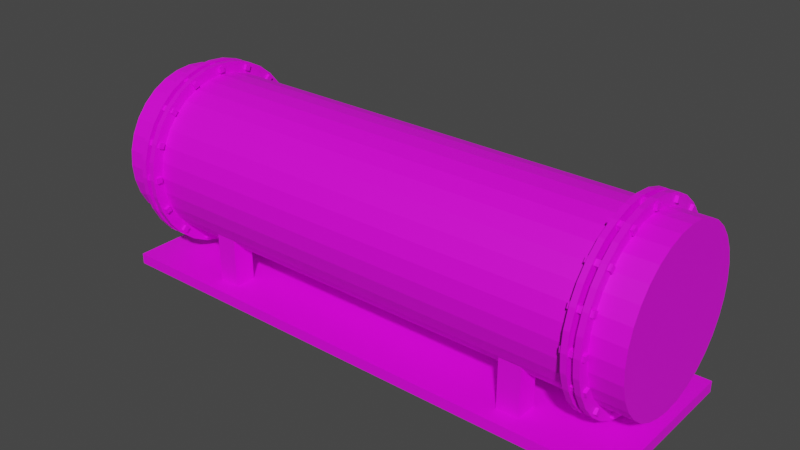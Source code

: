 # Source: heat_exchanger.blend  (saved by Blender 3.0.42; exported with 4.5.12 LTS)
import bpy
from mathutils import Matrix  # noqa: F401  (used for matrix-valued properties, if any)

bpy.ops.wm.read_factory_settings(use_empty=True)
scene = bpy.context.scene
scene.name = 'Scene'

# ---- collections
col_seals = bpy.data.collections.new('Seals'); scene.collection.children.link(col_seals)
col_seal1 = bpy.data.collections.new('Seal1'); col_seals.children.link(col_seal1)
col_seal2 = bpy.data.collections.new('Seal2'); col_seals.children.link(col_seal2)
col_body = bpy.data.collections.new('Body'); scene.collection.children.link(col_body)
col_supports = bpy.data.collections.new('Supports'); scene.collection.children.link(col_supports)

# ---- images (referenced by path relative to the original .blend; pixels are not part of the script)
import os
ASSET_DIR = os.environ.get("B2B_ASSET_DIR", "")  # directory of the original .blend (textures are referenced by path, not embedded)
HERE = os.path.dirname(os.path.abspath(__file__))  # packed textures are extracted next to this script under _unpacked/

def load_image(name, relpath, width, height, colorspace="sRGB"):
    """Load a texture the original file referenced (path relative to the .blend, or extracted next to this script)."""
    p = next((c for c in (os.path.join(HERE, relpath), os.path.join(ASSET_DIR, relpath)) if relpath and os.path.exists(c)), "")
    if p:
        img = bpy.data.images.load(p, check_existing=True)
        img.name = name
    else:  # same state as the original file: an image datablock whose file is absent (Cycles renders it pink)
        img = bpy.data.images.new(name, width, height)
        img.source = "FILE"
        img.filepath = "//" + (relpath or name)
    img.colorspace_settings.name = colorspace
    return img
img_heat_exchanger_png = load_image('heat_exchanger.png', 'heat_exchanger.png', 1024, 1024, 'sRGB')

# ---- materials (node trees are filled in below, after node groups)
mat_material_004 = bpy.data.materials.new('Material.004')
mat_material_004.use_transparent_shadow = False
mat_material_002 = bpy.data.materials.new('Material.002')
mat_material_002.use_transparent_shadow = False
mat_material_003 = bpy.data.materials.new('Material.003')
mat_material_003.use_transparent_shadow = False
mat_material_011 = bpy.data.materials.new('Material.011')
mat_material_011.use_transparent_shadow = False
mat_material_010 = bpy.data.materials.new('Material.010')
mat_material_010.use_transparent_shadow = False
mat_material_009 = bpy.data.materials.new('Material.009')
mat_material_009.use_transparent_shadow = False
mat_material_001 = bpy.data.materials.new('Material.001')
mat_material_001.use_transparent_shadow = False
mat_material_007 = bpy.data.materials.new('Material.007')
mat_material_007.use_transparent_shadow = False
mat_material_008 = bpy.data.materials.new('Material.008')
mat_material_008.use_transparent_shadow = False
mat_material_005 = bpy.data.materials.new('Material.005')
mat_material_005.use_transparent_shadow = False
mat_material_006 = bpy.data.materials.new('Material.006')
mat_material_006.use_transparent_shadow = False
mat_material = bpy.data.materials.new('Material')
mat_material.use_transparent_shadow = False

# ---- material node trees
mat_material_004.use_nodes = True; mat_material_004.node_tree.nodes.clear()
_N = mat_material_004.node_tree.nodes; _L = mat_material_004.node_tree.links
n0 = _N.new('ShaderNodeBsdfPrincipled'); n0.name = 'Principled BSDF'; n0.location = (10, 300)
n0.distribution = 'GGX'
n0.subsurface_method = 'RANDOM_WALK_SKIN'
n0.inputs[3].default_value = 1.45
n0.inputs[27].default_value = (0.0, 0.0, 0.0, 1.0)
n0.inputs[28].default_value = 1.0
n1 = _N.new('ShaderNodeOutputMaterial'); n1.name = 'Material Output'; n1.location = (300, 300)
n2 = _N.new('ShaderNodeTexImage'); n2.name = 'Image Texture'; n2.location = (-280, 280)
n2.image = img_heat_exchanger_png
n2.interpolation = 'Closest'
_L.new(n0.outputs[0], n1.inputs[0])
_L.new(n2.outputs[0], n0.inputs[0])
n1.is_active_output = True
mat_material_002.use_nodes = True; mat_material_002.node_tree.nodes.clear()
_N = mat_material_002.node_tree.nodes; _L = mat_material_002.node_tree.links
n0 = _N.new('ShaderNodeBsdfPrincipled'); n0.name = 'Principled BSDF'; n0.location = (10, 300)
n0.distribution = 'GGX'
n0.subsurface_method = 'RANDOM_WALK_SKIN'
n0.inputs[3].default_value = 1.45
n0.inputs[27].default_value = (0.0, 0.0, 0.0, 1.0)
n0.inputs[28].default_value = 1.0
n1 = _N.new('ShaderNodeOutputMaterial'); n1.name = 'Material Output'; n1.location = (300, 300)
n2 = _N.new('ShaderNodeTexImage'); n2.name = 'Image Texture'; n2.location = (-280, 280)
n2.image = img_heat_exchanger_png
n2.interpolation = 'Closest'
_L.new(n0.outputs[0], n1.inputs[0])
_L.new(n2.outputs[0], n0.inputs[0])
n1.is_active_output = True
mat_material_003.use_nodes = True; mat_material_003.node_tree.nodes.clear()
_N = mat_material_003.node_tree.nodes; _L = mat_material_003.node_tree.links
n0 = _N.new('ShaderNodeBsdfPrincipled'); n0.name = 'Principled BSDF'; n0.location = (10, 300)
n0.distribution = 'GGX'
n0.subsurface_method = 'RANDOM_WALK_SKIN'
n0.inputs[3].default_value = 1.45
n0.inputs[27].default_value = (0.0, 0.0, 0.0, 1.0)
n0.inputs[28].default_value = 1.0
n1 = _N.new('ShaderNodeOutputMaterial'); n1.name = 'Material Output'; n1.location = (300, 300)
n2 = _N.new('ShaderNodeTexImage'); n2.name = 'Image Texture'; n2.location = (-280, 280)
n2.image = img_heat_exchanger_png
n2.interpolation = 'Closest'
_L.new(n0.outputs[0], n1.inputs[0])
_L.new(n2.outputs[0], n0.inputs[0])
n1.is_active_output = True
mat_material_011.use_nodes = True; mat_material_011.node_tree.nodes.clear()
_N = mat_material_011.node_tree.nodes; _L = mat_material_011.node_tree.links
n0 = _N.new('ShaderNodeBsdfPrincipled'); n0.name = 'Principled BSDF'; n0.location = (10, 300)
n0.distribution = 'GGX'
n0.subsurface_method = 'RANDOM_WALK_SKIN'
n0.inputs[3].default_value = 1.45
n0.inputs[27].default_value = (0.0, 0.0, 0.0, 1.0)
n0.inputs[28].default_value = 1.0
n1 = _N.new('ShaderNodeOutputMaterial'); n1.name = 'Material Output'; n1.location = (300, 300)
n2 = _N.new('ShaderNodeTexImage'); n2.name = 'Image Texture'; n2.location = (-280, 280)
n2.image = img_heat_exchanger_png
n2.interpolation = 'Closest'
_L.new(n0.outputs[0], n1.inputs[0])
_L.new(n2.outputs[0], n0.inputs[0])
n1.is_active_output = True
mat_material_010.use_nodes = True; mat_material_010.node_tree.nodes.clear()
_N = mat_material_010.node_tree.nodes; _L = mat_material_010.node_tree.links
n0 = _N.new('ShaderNodeBsdfPrincipled'); n0.name = 'Principled BSDF'; n0.location = (10, 300)
n0.distribution = 'GGX'
n0.subsurface_method = 'RANDOM_WALK_SKIN'
n0.inputs[3].default_value = 1.45
n0.inputs[27].default_value = (0.0, 0.0, 0.0, 1.0)
n0.inputs[28].default_value = 1.0
n1 = _N.new('ShaderNodeOutputMaterial'); n1.name = 'Material Output'; n1.location = (300, 300)
n2 = _N.new('ShaderNodeTexImage'); n2.name = 'Image Texture'; n2.location = (-280, 280)
n2.image = img_heat_exchanger_png
n2.interpolation = 'Closest'
_L.new(n0.outputs[0], n1.inputs[0])
_L.new(n2.outputs[0], n0.inputs[0])
n1.is_active_output = True
mat_material_009.use_nodes = True; mat_material_009.node_tree.nodes.clear()
_N = mat_material_009.node_tree.nodes; _L = mat_material_009.node_tree.links
n0 = _N.new('ShaderNodeBsdfPrincipled'); n0.name = 'Principled BSDF'; n0.location = (10, 300)
n0.distribution = 'GGX'
n0.subsurface_method = 'RANDOM_WALK_SKIN'
n0.inputs[3].default_value = 1.45
n0.inputs[27].default_value = (0.0, 0.0, 0.0, 1.0)
n0.inputs[28].default_value = 1.0
n1 = _N.new('ShaderNodeOutputMaterial'); n1.name = 'Material Output'; n1.location = (300, 300)
n2 = _N.new('ShaderNodeTexImage'); n2.name = 'Image Texture'; n2.location = (-280, 280)
n2.image = img_heat_exchanger_png
n2.interpolation = 'Closest'
_L.new(n0.outputs[0], n1.inputs[0])
_L.new(n2.outputs[0], n0.inputs[0])
n1.is_active_output = True
mat_material_001.use_nodes = True; mat_material_001.node_tree.nodes.clear()
_N = mat_material_001.node_tree.nodes; _L = mat_material_001.node_tree.links
n0 = _N.new('ShaderNodeBsdfPrincipled'); n0.name = 'Principled BSDF'; n0.location = (10, 300)
n0.distribution = 'GGX'
n0.subsurface_method = 'RANDOM_WALK_SKIN'
n0.inputs[3].default_value = 1.45
n0.inputs[27].default_value = (0.0, 0.0, 0.0, 1.0)
n0.inputs[28].default_value = 1.0
n1 = _N.new('ShaderNodeOutputMaterial'); n1.name = 'Material Output'; n1.location = (300, 300)
n2 = _N.new('ShaderNodeTexImage'); n2.name = 'Image Texture'; n2.location = (-280, 280)
n2.image = img_heat_exchanger_png
n2.interpolation = 'Closest'
_L.new(n0.outputs[0], n1.inputs[0])
_L.new(n2.outputs[0], n0.inputs[0])
n1.is_active_output = True
mat_material_007.use_nodes = True; mat_material_007.node_tree.nodes.clear()
_N = mat_material_007.node_tree.nodes; _L = mat_material_007.node_tree.links
n0 = _N.new('ShaderNodeBsdfPrincipled'); n0.name = 'Principled BSDF'; n0.location = (10, 300)
n0.distribution = 'GGX'
n0.subsurface_method = 'RANDOM_WALK_SKIN'
n0.inputs[3].default_value = 1.45
n0.inputs[27].default_value = (0.0, 0.0, 0.0, 1.0)
n0.inputs[28].default_value = 1.0
n1 = _N.new('ShaderNodeOutputMaterial'); n1.name = 'Material Output'; n1.location = (300, 300)
n2 = _N.new('ShaderNodeTexImage'); n2.name = 'Image Texture'; n2.location = (-280, 280)
n2.image = img_heat_exchanger_png
n2.interpolation = 'Closest'
_L.new(n0.outputs[0], n1.inputs[0])
_L.new(n2.outputs[0], n0.inputs[0])
n1.is_active_output = True
mat_material_008.use_nodes = True; mat_material_008.node_tree.nodes.clear()
_N = mat_material_008.node_tree.nodes; _L = mat_material_008.node_tree.links
n0 = _N.new('ShaderNodeBsdfPrincipled'); n0.name = 'Principled BSDF'; n0.location = (10, 300)
n0.distribution = 'GGX'
n0.subsurface_method = 'RANDOM_WALK_SKIN'
n0.inputs[3].default_value = 1.45
n0.inputs[27].default_value = (0.0, 0.0, 0.0, 1.0)
n0.inputs[28].default_value = 1.0
n1 = _N.new('ShaderNodeOutputMaterial'); n1.name = 'Material Output'; n1.location = (300, 300)
n2 = _N.new('ShaderNodeTexImage'); n2.name = 'Image Texture'; n2.location = (-280, 280)
n2.image = img_heat_exchanger_png
n2.interpolation = 'Closest'
_L.new(n0.outputs[0], n1.inputs[0])
_L.new(n2.outputs[0], n0.inputs[0])
n1.is_active_output = True
mat_material_005.use_nodes = True; mat_material_005.node_tree.nodes.clear()
_N = mat_material_005.node_tree.nodes; _L = mat_material_005.node_tree.links
n0 = _N.new('ShaderNodeBsdfPrincipled'); n0.name = 'Principled BSDF'; n0.location = (10, 300)
n0.distribution = 'GGX'
n0.subsurface_method = 'RANDOM_WALK_SKIN'
n0.inputs[3].default_value = 1.45
n0.inputs[27].default_value = (0.0, 0.0, 0.0, 1.0)
n0.inputs[28].default_value = 1.0
n1 = _N.new('ShaderNodeOutputMaterial'); n1.name = 'Material Output'; n1.location = (300, 300)
n2 = _N.new('ShaderNodeTexImage'); n2.name = 'Image Texture'; n2.location = (-280, 280)
n2.image = img_heat_exchanger_png
n2.interpolation = 'Closest'
_L.new(n0.outputs[0], n1.inputs[0])
_L.new(n2.outputs[0], n0.inputs[0])
n1.is_active_output = True
mat_material_006.use_nodes = True; mat_material_006.node_tree.nodes.clear()
_N = mat_material_006.node_tree.nodes; _L = mat_material_006.node_tree.links
n0 = _N.new('ShaderNodeBsdfPrincipled'); n0.name = 'Principled BSDF'; n0.location = (10, 300)
n0.distribution = 'GGX'
n0.subsurface_method = 'RANDOM_WALK_SKIN'
n0.inputs[3].default_value = 1.45
n0.inputs[27].default_value = (0.0, 0.0, 0.0, 1.0)
n0.inputs[28].default_value = 1.0
n1 = _N.new('ShaderNodeOutputMaterial'); n1.name = 'Material Output'; n1.location = (300, 300)
n2 = _N.new('ShaderNodeTexImage'); n2.name = 'Image Texture'; n2.location = (-280, 280)
n2.image = img_heat_exchanger_png
n2.interpolation = 'Closest'
_L.new(n0.outputs[0], n1.inputs[0])
_L.new(n2.outputs[0], n0.inputs[0])
n1.is_active_output = True
mat_material.use_nodes = True; mat_material.node_tree.nodes.clear()
_N = mat_material.node_tree.nodes; _L = mat_material.node_tree.links
n0 = _N.new('ShaderNodeBsdfPrincipled'); n0.name = 'Principled BSDF'; n0.location = (10, 300)
n0.distribution = 'GGX'
n0.subsurface_method = 'RANDOM_WALK_SKIN'
n0.inputs[3].default_value = 1.45
n0.inputs[27].default_value = (0.0, 0.0, 0.0, 1.0)
n0.inputs[28].default_value = 1.0
n1 = _N.new('ShaderNodeOutputMaterial'); n1.name = 'Material Output'; n1.location = (300, 300)
n2 = _N.new('ShaderNodeTexImage'); n2.name = 'Image Texture'; n2.location = (-280, 280)
n2.image = img_heat_exchanger_png
n2.interpolation = 'Closest'
_L.new(n0.outputs[0], n1.inputs[0])
_L.new(n2.outputs[0], n0.inputs[0])
n1.is_active_output = True

# ---- world
world_world = bpy.data.worlds.new('World'); scene.world = world_world
world_world.use_nodes = True; world_world.node_tree.nodes.clear()
_N = world_world.node_tree.nodes; _L = world_world.node_tree.links
n0 = _N.new('ShaderNodeOutputWorld'); n0.name = 'World Output'; n0.location = (300, 300)
n1 = _N.new('ShaderNodeBackground'); n1.name = 'Background'; n1.location = (10, 300)
n1.inputs[0].default_value = (0.05088, 0.05088, 0.05088, 1.0)
_L.new(n1.outputs[0], n0.inputs[0])
n0.is_active_output = True
world_world.color = (0.05088, 0.05088, 0.05088)
world_world.use_sun_shadow = False
world_world.sun_shadow_jitter_overblur = 0.0

# ---- meshes
me_cube_001 = bpy.data.meshes.new('Cube.001')
me_cube_001.from_pydata([(-1.0, -1.0, -1.0), (-1.0, -1.0, 1.0), (-1.0, 1.0, -1.0), (-1.0, 1.0, 1.0), (1.0, -1.0, -1.0), (1.0, -1.0, 1.0), (1.0, 1.0, -1.0), (1.0, 1.0, 1.0), (-1.0, -2.977, 10.94), (-1.0, -3.742, 12.79), (-1.0, -1.129, 11.7), (-1.0, -1.895, 13.55), (1.0, -2.977, 10.94), (1.0, -3.742, 12.79), (1.0, -1.129, 11.7), (1.0, -1.895, 13.55), (-1.0, -9.373, 21.21), (-1.0, -10.79, 22.63), (-1.0, -7.958, 22.63), (-1.0, -9.373, 24.04), (1.0, -9.373, 21.21), (1.0, -10.79, 22.63), (1.0, -7.958, 22.63), (1.0, -9.373, 24.04), (-1.0, -19.21, 28.26), (-1.0, -21.06, 29.02), (-1.0, -18.45, 30.11), (-1.0, -20.3, 30.87), (1.0, -19.21, 28.26), (1.0, -21.06, 29.02), (1.0, -18.45, 30.11), (1.0, -20.3, 30.87), (-1.0, -31.0, 31.0), (-1.0, -33.0, 31.0), (-1.0, -31.0, 33.0), (-1.0, -33.0, 33.0), (1.0, -31.0, 31.0), (1.0, -33.0, 31.0), (1.0, -31.0, 33.0), (1.0, -33.0, 33.0), (-1.0, -42.94, 29.02), (-1.0, -44.79, 28.26), (-1.0, -43.7, 30.87), (-1.0, -45.55, 30.11), (1.0, -42.94, 29.02), (1.0, -44.79, 28.26), (1.0, -43.7, 30.87), (1.0, -45.55, 30.11), (-1.0, -53.21, 22.63), (-1.0, -54.63, 21.21), (-1.0, -54.63, 24.04), (-1.0, -56.04, 22.63), (1.0, -53.21, 22.63), (1.0, -54.63, 21.21), (1.0, -54.63, 24.04), (1.0, -56.04, 22.63), (-1.0, -60.26, 12.79), (-1.0, -61.02, 10.94), (-1.0, -62.11, 13.55), (-1.0, -62.87, 11.7), (1.0, -60.26, 12.79), (1.0, -61.02, 10.94), (1.0, -62.11, 13.55), (1.0, -62.87, 11.7), (-1.0, -63.0, 1.0), (-1.0, -63.0, -1.0), (-1.0, -65.0, 1.0), (-1.0, -65.0, -1.0), (1.0, -63.0, 1.0), (1.0, -63.0, -1.0), (1.0, -65.0, 1.0), (1.0, -65.0, -1.0), (-1.0, -61.02, -10.94), (-1.0, -60.26, -12.79), (-1.0, -62.87, -11.7), (-1.0, -62.11, -13.55), (1.0, -61.02, -10.94), (1.0, -60.26, -12.79), (1.0, -62.87, -11.7), (1.0, -62.11, -13.55), (-1.0, -54.63, -21.21), (-1.0, -53.21, -22.63), (-1.0, -56.04, -22.63), (-1.0, -54.63, -24.04), (1.0, -54.63, -21.21), (1.0, -53.21, -22.63), (1.0, -56.04, -22.63), (1.0, -54.63, -24.04), (-1.0, -44.79, -28.26), (-1.0, -42.94, -29.02), (-1.0, -45.55, -30.11), (-1.0, -43.7, -30.87), (1.0, -44.79, -28.26), (1.0, -42.94, -29.02), (1.0, -45.55, -30.11), (1.0, -43.7, -30.87), (-1.0, -33.0, -31.0), (-1.0, -31.0, -31.0), (-1.0, -33.0, -33.0), (-1.0, -31.0, -33.0), (1.0, -33.0, -31.0), (1.0, -31.0, -31.0), (1.0, -33.0, -33.0), (1.0, -31.0, -33.0), (-1.0, -21.06, -29.02), (-1.0, -19.21, -28.26), (-1.0, -20.3, -30.87), (-1.0, -18.45, -30.11), (1.0, -21.06, -29.02), (1.0, -19.21, -28.26), (1.0, -20.3, -30.87), (1.0, -18.45, -30.11), (-1.0, -10.79, -22.63), (-1.0, -9.373, -21.21), (-1.0, -9.373, -24.04), (-1.0, -7.958, -22.63), (1.0, -10.79, -22.63), (1.0, -9.373, -21.21), (1.0, -9.373, -24.04), (1.0, -7.958, -22.63), (-1.0, -3.742, -12.79), (-1.0, -2.977, -10.94), (-1.0, -1.895, -13.55), (-1.0, -1.129, -11.7), (1.0, -3.742, -12.79), (1.0, -2.977, -10.94), (1.0, -1.895, -13.55), (1.0, -1.129, -11.7)], [], [(0, 2, 3, 1), (2, 6, 7, 3), (6, 4, 5, 7), (4, 0, 1, 5), (2, 0, 4, 6), (7, 5, 1, 3), (8, 10, 11, 9), (10, 14, 15, 11), (14, 12, 13, 15), (12, 8, 9, 13), (10, 8, 12, 14), (15, 13, 9, 11), (16, 18, 19, 17), (18, 22, 23, 19), (22, 20, 21, 23), (20, 16, 17, 21), (18, 16, 20, 22), (23, 21, 17, 19), (24, 26, 27, 25), (26, 30, 31, 27), (30, 28, 29, 31), (28, 24, 25, 29), (26, 24, 28, 30), (31, 29, 25, 27), (32, 34, 35, 33), (34, 38, 39, 35), (38, 36, 37, 39), (36, 32, 33, 37), (34, 32, 36, 38), (39, 37, 33, 35), (40, 42, 43, 41), (42, 46, 47, 43), (46, 44, 45, 47), (44, 40, 41, 45), (42, 40, 44, 46), (47, 45, 41, 43), (48, 50, 51, 49), (50, 54, 55, 51), (54, 52, 53, 55), (52, 48, 49, 53), (50, 48, 52, 54), (55, 53, 49, 51), (56, 58, 59, 57), (58, 62, 63, 59), (62, 60, 61, 63), (60, 56, 57, 61), (58, 56, 60, 62), (63, 61, 57, 59), (64, 66, 67, 65), (66, 70, 71, 67), (70, 68, 69, 71), (68, 64, 65, 69), (66, 64, 68, 70), (71, 69, 65, 67), (72, 74, 75, 73), (74, 78, 79, 75), (78, 76, 77, 79), (76, 72, 73, 77), (74, 72, 76, 78), (79, 77, 73, 75), (80, 82, 83, 81), (82, 86, 87, 83), (86, 84, 85, 87), (84, 80, 81, 85), (82, 80, 84, 86), (87, 85, 81, 83), (88, 90, 91, 89), (90, 94, 95, 91), (94, 92, 93, 95), (92, 88, 89, 93), (90, 88, 92, 94), (95, 93, 89, 91), (96, 98, 99, 97), (98, 102, 103, 99), (102, 100, 101, 103), (100, 96, 97, 101), (98, 96, 100, 102), (103, 101, 97, 99), (104, 106, 107, 105), (106, 110, 111, 107), (110, 108, 109, 111), (108, 104, 105, 109), (106, 104, 108, 110), (111, 109, 105, 107), (112, 114, 115, 113), (114, 118, 119, 115), (118, 116, 117, 119), (116, 112, 113, 117), (114, 112, 116, 118), (119, 117, 113, 115), (120, 122, 123, 121), (122, 126, 127, 123), (126, 124, 125, 127), (124, 120, 121, 125), (122, 120, 124, 126), (127, 125, 121, 123)])
_uv = me_cube_001.uv_layers.new(name='UVMap')
_uv.uv.foreach_set('vector', [0.375, 0.0, 0.375, 0.25, 0.625, 0.25, 0.625, 0.0, 0.4938, 0.95, 0.4938, 0.9625, 0.5063, 0.9625, 0.5063, 0.95, 0.4938, 0.9625, 0.4938, 0.975, 0.5063, 0.975, 0.5063, 0.9625, 0.4938, 0.975, 0.4938, 0.9875, 0.5063, 0.9875, 0.5063, 0.975, 0.4812, 0.9625, 0.4812, 0.975, 0.4938, 0.975, 0.4938, 0.9625, 0.5063, 0.9625, 0.5063, 0.975, 0.5188, 0.975, 0.5188, 0.9625, 0.375, 0.0, 0.375, 0.25, 0.625, 0.25, 0.625, 0.0, 0.4938, 0.95, 0.4938, 0.9625, 0.5063, 0.9625, 0.5063, 0.95, 0.4938, 0.9625, 0.4938, 0.975, 0.5063, 0.975, 0.5063, 0.9625, 0.4938, 0.975, 0.4938, 0.9875, 0.5063, 0.9875, 0.5063, 0.975, 0.4812, 0.9625, 0.4812, 0.975, 0.4938, 0.975, 0.4938, 0.9625, 0.5063, 0.9625, 0.5063, 0.975, 0.5188, 0.975, 0.5188, 0.9625, 0.375, 0.0, 0.375, 0.25, 0.625, 0.25, 0.625, 0.0, 0.4938, 0.95, 0.4938, 0.9625, 0.5063, 0.9625, 0.5063, 0.95, 0.4938, 0.9625, 0.4938, 0.975, 0.5063, 0.975, 0.5063, 0.9625, 0.4938, 0.975, 0.4938, 0.9875, 0.5063, 0.9875, 0.5063, 0.975, 0.4812, 0.9625, 0.4812, 0.975, 0.4938, 0.975, 0.4938, 0.9625, 0.5063, 0.9625, 0.5063, 0.975, 0.5188, 0.975, 0.5188, 0.9625, 0.375, 0.0, 0.375, 0.25, 0.625, 0.25, 0.625, 0.0, 0.4938, 0.95, 0.4938, 0.9625, 0.5063, 0.9625, 0.5063, 0.95, 0.4938, 0.9625, 0.4938, 0.975, 0.5063, 0.975, 0.5063, 0.9625, 0.4938, 0.975, 0.4938, 0.9875, 0.5063, 0.9875, 0.5063, 0.975, 0.4812, 0.9625, 0.4812, 0.975, 0.4938, 0.975, 0.4938, 0.9625, 0.5063, 0.9625, 0.5063, 0.975, 0.5188, 0.975, 0.5188, 0.9625, 0.375, 0.0, 0.375, 0.25, 0.625, 0.25, 0.625, 0.0, 0.4938, 0.95, 0.4938, 0.9625, 0.5063, 0.9625, 0.5063, 0.95, 0.4938, 0.9625, 0.4938, 0.975, 0.5063, 0.975, 0.5063, 0.9625, 0.4938, 0.975, 0.4938, 0.9875, 0.5063, 0.9875, 0.5063, 0.975, 0.4812, 0.9625, 0.4812, 0.975, 0.4938, 0.975, 0.4938, 0.9625, 0.5063, 0.9625, 0.5063, 0.975, 0.5188, 0.975, 0.5188, 0.9625, 0.375, 0.0, 0.375, 0.25, 0.625, 0.25, 0.625, 0.0, 0.4938, 0.95, 0.4938, 0.9625, 0.5063, 0.9625, 0.5063, 0.95, 0.4938, 0.9625, 0.4938, 0.975, 0.5063, 0.975, 0.5063, 0.9625, 0.4938, 0.975, 0.4938, 0.9875, 0.5063, 0.9875, 0.5063, 0.975, 0.4812, 0.9625, 0.4812, 0.975, 0.4938, 0.975, 0.4938, 0.9625, 0.5063, 0.9625, 0.5063, 0.975, 0.5188, 0.975, 0.5188, 0.9625, 0.375, 0.0, 0.375, 0.25, 0.625, 0.25, 0.625, 0.0, 0.4938, 0.95, 0.4938, 0.9625, 0.5063, 0.9625, 0.5063, 0.95, 0.4938, 0.9625, 0.4938, 0.975, 0.5063, 0.975, 0.5063, 0.9625, 0.4938, 0.975, 0.4938, 0.9875, 0.5063, 0.9875, 0.5063, 0.975, 0.4812, 0.9625, 0.4812, 0.975, 0.4938, 0.975, 0.4938, 0.9625, 0.5063, 0.9625, 0.5063, 0.975, 0.5188, 0.975, 0.5188, 0.9625, 0.375, 0.0, 0.375, 0.25, 0.625, 0.25, 0.625, 0.0, 0.4938, 0.95, 0.4938, 0.9625, 0.5063, 0.9625, 0.5063, 0.95, 0.4938, 0.9625, 0.4938, 0.975, 0.5063, 0.975, 0.5063, 0.9625, 0.4938, 0.975, 0.4938, 0.9875, 0.5063, 0.9875, 0.5063, 0.975, 0.4812, 0.9625, 0.4812, 0.975, 0.4938, 0.975, 0.4938, 0.9625, 0.5063, 0.9625, 0.5063, 0.975, 0.5188, 0.975, 0.5188, 0.9625, 0.375, 0.0, 0.375, 0.25, 0.625, 0.25, 0.625, 0.0, 0.4938, 0.95, 0.4938, 0.9625, 0.5063, 0.9625, 0.5063, 0.95, 0.4938, 0.9625, 0.4938, 0.975, 0.5063, 0.975, 0.5063, 0.9625, 0.4938, 0.975, 0.4938, 0.9875, 0.5063, 0.9875, 0.5063, 0.975, 0.4812, 0.9625, 0.4812, 0.975, 0.4938, 0.975, 0.4938, 0.9625, 0.5063, 0.9625, 0.5063, 0.975, 0.5188, 0.975, 0.5188, 0.9625, 0.375, 0.0, 0.375, 0.25, 0.625, 0.25, 0.625, 0.0, 0.4938, 0.95, 0.4938, 0.9625, 0.5063, 0.9625, 0.5063, 0.95, 0.4938, 0.9625, 0.4938, 0.975, 0.5063, 0.975, 0.5063, 0.9625, 0.4938, 0.975, 0.4938, 0.9875, 0.5063, 0.9875, 0.5063, 0.975, 0.4812, 0.9625, 0.4812, 0.975, 0.4938, 0.975, 0.4938, 0.9625, 0.5063, 0.9625, 0.5063, 0.975, 0.5188, 0.975, 0.5188, 0.9625, 0.375, 0.0, 0.375, 0.25, 0.625, 0.25, 0.625, 0.0, 0.4938, 0.95, 0.4938, 0.9625, 0.5063, 0.9625, 0.5063, 0.95, 0.4938, 0.9625, 0.4938, 0.975, 0.5063, 0.975, 0.5063, 0.9625, 0.4938, 0.975, 0.4938, 0.9875, 0.5063, 0.9875, 0.5063, 0.975, 0.4812, 0.9625, 0.4812, 0.975, 0.4938, 0.975, 0.4938, 0.9625, 0.5063, 0.9625, 0.5063, 0.975, 0.5188, 0.975, 0.5188, 0.9625, 0.375, 0.0, 0.375, 0.25, 0.625, 0.25, 0.625, 0.0, 0.4938, 0.95, 0.4938, 0.9625, 0.5063, 0.9625, 0.5063, 0.95, 0.4938, 0.9625, 0.4938, 0.975, 0.5063, 0.975, 0.5063, 0.9625, 0.4938, 0.975, 0.4938, 0.9875, 0.5063, 0.9875, 0.5063, 0.975, 0.4812, 0.9625, 0.4812, 0.975, 0.4938, 0.975, 0.4938, 0.9625, 0.5063, 0.9625, 0.5063, 0.975, 0.5188, 0.975, 0.5188, 0.9625, 0.375, 0.0, 0.375, 0.25, 0.625, 0.25, 0.625, 0.0, 0.4938, 0.95, 0.4938, 0.9625, 0.5063, 0.9625, 0.5063, 0.95, 0.4938, 0.9625, 0.4938, 0.975, 0.5063, 0.975, 0.5063, 0.9625, 0.4938, 0.975, 0.4938, 0.9875, 0.5063, 0.9875, 0.5063, 0.975, 0.4812, 0.9625, 0.4812, 0.975, 0.4938, 0.975, 0.4938, 0.9625, 0.5063, 0.9625, 0.5063, 0.975, 0.5188, 0.975, 0.5188, 0.9625, 0.375, 0.0, 0.375, 0.25, 0.625, 0.25, 0.625, 0.0, 0.4938, 0.95, 0.4938, 0.9625, 0.5063, 0.9625, 0.5063, 0.95, 0.4938, 0.9625, 0.4938, 0.975, 0.5063, 0.975, 0.5063, 0.9625, 0.4938, 0.975, 0.4938, 0.9875, 0.5063, 0.9875, 0.5063, 0.975, 0.4812, 0.9625, 0.4812, 0.975, 0.4938, 0.975, 0.4938, 0.9625, 0.5063, 0.9625, 0.5063, 0.975, 0.5188, 0.975, 0.5188, 0.9625, 0.375, 0.0, 0.375, 0.25, 0.625, 0.25, 0.625, 0.0, 0.4938, 0.95, 0.4938, 0.9625, 0.5063, 0.9625, 0.5063, 0.95, 0.4938, 0.9625, 0.4938, 0.975, 0.5063, 0.975, 0.5063, 0.9625, 0.4938, 0.975, 0.4938, 0.9875, 0.5063, 0.9875, 0.5063, 0.975, 0.4812, 0.9625, 0.4812, 0.975, 0.4938, 0.975, 0.4938, 0.9625, 0.5063, 0.9625, 0.5063, 0.975, 0.5188, 0.975, 0.5188, 0.9625, 0.375, 0.0, 0.375, 0.25, 0.625, 0.25, 0.625, 0.0, 0.4938, 0.95, 0.4938, 0.9625, 0.5063, 0.9625, 0.5063, 0.95, 0.4938, 0.9625, 0.4938, 0.975, 0.5063, 0.975, 0.5063, 0.9625, 0.4938, 0.975, 0.4938, 0.9875, 0.5063, 0.9875, 0.5063, 0.975, 0.4812, 0.9625, 0.4812, 0.975, 0.4938, 0.975, 0.4938, 0.9625, 0.5063, 0.9625, 0.5063, 0.975, 0.5188, 0.975, 0.5188, 0.9625])
me_cube_001.materials.append(mat_material_004)
me_cube_001.use_remesh_fix_poles = True
me_cube_001.use_remesh_preserve_attributes = False
me_cube_001.update()
me_cylinder_001 = bpy.data.meshes.new('Cylinder.001')
me_cylinder_001.from_pydata([(0.0, 1.0, -1.0), (0.0, 1.0, 1.0), (0.1951, 0.9808, -1.0), (0.1951, 0.9808, 1.0), (0.3827, 0.9239, -1.0), (0.3827, 0.9239, 1.0), (0.5556, 0.8315, -1.0), (0.5556, 0.8315, 1.0), (0.7071, 0.7071, -1.0), (0.7071, 0.7071, 1.0), (0.8315, 0.5556, -1.0), (0.8315, 0.5556, 1.0), (0.9239, 0.3827, -1.0), (0.9239, 0.3827, 1.0), (0.9808, 0.1951, -1.0), (0.9808, 0.1951, 1.0), (1.0, -4.371e-08, -1.0), (1.0, -4.371e-08, 1.0), (0.9808, -0.1951, -1.0), (0.9808, -0.1951, 1.0), (0.9239, -0.3827, -1.0), (0.9239, -0.3827, 1.0), (0.8315, -0.5556, -1.0), (0.8315, -0.5556, 1.0), (0.7071, -0.7071, -1.0), (0.7071, -0.7071, 1.0), (0.5556, -0.8315, -1.0), (0.5556, -0.8315, 1.0), (0.3827, -0.9239, -1.0), (0.3827, -0.9239, 1.0), (0.1951, -0.9808, -1.0), (0.1951, -0.9808, 1.0), (-8.742e-08, -1.0, -1.0), (-8.742e-08, -1.0, 1.0), (-0.1951, -0.9808, -1.0), (-0.1951, -0.9808, 1.0), (-0.3827, -0.9239, -1.0), (-0.3827, -0.9239, 1.0), (-0.5556, -0.8315, -1.0), (-0.5556, -0.8315, 1.0), (-0.7071, -0.7071, -1.0), (-0.7071, -0.7071, 1.0), (-0.8315, -0.5556, -1.0), (-0.8315, -0.5556, 1.0), (-0.9239, -0.3827, -1.0), (-0.9239, -0.3827, 1.0), (-0.9808, -0.1951, -1.0), (-0.9808, -0.1951, 1.0), (-1.0, 1.192e-08, -1.0), (-1.0, 1.192e-08, 1.0), (-0.9808, 0.1951, -1.0), (-0.9808, 0.1951, 1.0), (-0.9239, 0.3827, -1.0), (-0.9239, 0.3827, 1.0), (-0.8315, 0.5556, -1.0), (-0.8315, 0.5556, 1.0), (-0.7071, 0.7071, -1.0), (-0.7071, 0.7071, 1.0), (-0.5556, 0.8315, -1.0), (-0.5556, 0.8315, 1.0), (-0.3827, 0.9239, -1.0), (-0.3827, 0.9239, 1.0), (-0.1951, 0.9808, -1.0), (-0.1951, 0.9808, 1.0)], [], [(0, 1, 3, 2), (2, 3, 5, 4), (4, 5, 7, 6), (6, 7, 9, 8), (8, 9, 11, 10), (10, 11, 13, 12), (12, 13, 15, 14), (14, 15, 17, 16), (16, 17, 19, 18), (18, 19, 21, 20), (20, 21, 23, 22), (22, 23, 25, 24), (24, 25, 27, 26), (26, 27, 29, 28), (28, 29, 31, 30), (30, 31, 33, 32), (32, 33, 35, 34), (34, 35, 37, 36), (36, 37, 39, 38), (38, 39, 41, 40), (40, 41, 43, 42), (42, 43, 45, 44), (44, 45, 47, 46), (46, 47, 49, 48), (48, 49, 51, 50), (50, 51, 53, 52), (52, 53, 55, 54), (54, 55, 57, 56), (56, 57, 59, 58), (58, 59, 61, 60), (3, 1, 63, 61, 59, 57, 55, 53, 51, 49, 47, 45, 43, 41, 39, 37, 35, 33, 31, 29, 27, 25, 23, 21, 19, 17, 15, 13, 11, 9, 7, 5), (60, 61, 63, 62), (62, 63, 1, 0), (0, 2, 4, 6, 8, 10, 12, 14, 16, 18, 20, 22, 24, 26, 28, 30, 32, 34, 36, 38, 40, 42, 44, 46, 48, 50, 52, 54, 56, 58, 60, 62)])
_uv = me_cylinder_001.uv_layers.new(name='UVMap')
_uv.uv.foreach_set('vector', [1.0, 0.0, 1.0, 0.01562, 0.9688, 0.01562, 0.9688, 0.0, 0.9688, 0.0, 0.9688, 0.01562, 0.9375, 0.01562, 0.9375, 0.0, 0.9375, 0.0, 0.9375, 0.01562, 0.9062, 0.01562, 0.9062, 0.0, 0.9062, 0.0, 0.9062, 0.01562, 0.875, 0.01562, 0.875, 0.0, 0.875, 0.0, 0.875, 0.01562, 0.8438, 0.01562, 0.8438, 0.0, 0.8438, 0.0, 0.8438, 0.01562, 0.8125, 0.01562, 0.8125, 0.0, 0.8125, 0.0, 0.8125, 0.01562, 0.7812, 0.01562, 0.7812, 0.0, 0.7812, 0.0, 0.7812, 0.01562, 0.75, 0.01562, 0.75, 0.0, 0.75, 0.0, 0.75, 0.01562, 0.7188, 0.01562, 0.7188, 0.0, 0.7188, 0.0, 0.7188, 0.01562, 0.6875, 0.01562, 0.6875, 0.0, 0.6875, 0.0, 0.6875, 0.01562, 0.6562, 0.01562, 0.6562, 0.0, 0.6562, 0.0, 0.6562, 0.01562, 0.625, 0.01562, 0.625, 0.0, 0.625, 0.0, 0.625, 0.01562, 0.5938, 0.01562, 0.5938, 0.0, 0.5938, 0.0, 0.5938, 0.01562, 0.5625, 0.01562, 0.5625, 0.0, 0.5625, 0.0, 0.5625, 0.01562, 0.5312, 0.01562, 0.5312, 0.0, 0.5312, 0.0, 0.5312, 0.01562, 0.5, 0.01562, 0.5, 0.0, 0.5, 0.0, 0.5, 0.01562, 0.4688, 0.01562, 0.4688, 0.0, 0.4688, 0.0, 0.4688, 0.01562, 0.4375, 0.01562, 0.4375, 0.0, 0.4375, 0.0, 0.4375, 0.01562, 0.4062, 0.01562, 0.4062, 0.0, 0.4062, 0.0, 0.4062, 0.01562, 0.375, 0.01562, 0.375, 0.0, 0.375, 0.0, 0.375, 0.01562, 0.3438, 0.01562, 0.3438, 0.0, 0.3438, 0.0, 0.3438, 0.01562, 0.3125, 0.01562, 0.3125, 0.0, 0.3125, 0.0, 0.3125, 0.01562, 0.2812, 0.01562, 0.2812, 0.0, 0.2812, 0.0, 0.2812, 0.01562, 0.25, 0.01562, 0.25, 0.0, 0.25, 0.0, 0.25, 0.01562, 0.2188, 0.01562, 0.2188, 0.0, 0.2188, 0.0, 0.2188, 0.01562, 0.1875, 0.01562, 0.1875, 0.0, 0.1875, 0.0, 0.1875, 0.01562, 0.1562, 0.01562, 0.1562, 0.0, 0.1562, 0.0, 0.1562, 0.01562, 0.125, 0.01562, 0.125, 0.0, 0.125, 0.0, 0.125, 0.01562, 0.09375, 0.01562, 0.09375, 0.0, 0.09375, 0.0, 0.09375, 0.01562, 0.0625, 0.01562, 0.0625, 0.0, 0.2968, 0.9854, 0.25, 0.99, 0.2032, 0.9854, 0.1582, 0.9717, 0.1167, 0.9496, 0.08029, 0.9197, 0.05045, 0.8833, 0.02827, 0.8418, 0.01461, 0.7968, 0.01, 0.75, 0.01461, 0.7032, 0.02827, 0.6582, 0.05045, 0.6167, 0.08029, 0.5803, 0.1167, 0.5504, 0.1582, 0.5283, 0.2032, 0.5146, 0.25, 0.51, 0.2968, 0.5146, 0.3418, 0.5283, 0.3833, 0.5504, 0.4197, 0.5803, 0.4496, 0.6167, 0.4717, 0.6582, 0.4854, 0.7032, 0.49, 0.75, 0.4854, 0.7968, 0.4717, 0.8418, 0.4496, 0.8833, 0.4197, 0.9197, 0.3833, 0.9496, 0.3418, 0.9717, 0.0625, 0.0, 0.0625, 0.01562, 0.03125, 0.01562, 0.03125, 0.0, 0.03125, 0.0, 0.03125, 0.01562, 0.0, 0.01562, 0.0, 0.0, 0.25, 0.99, 0.2968, 0.9854, 0.3418, 0.9717, 0.3833, 0.9496, 0.4197, 0.9197, 0.4496, 0.8833, 0.4717, 0.8418, 0.4854, 0.7968, 0.49, 0.75, 0.4854, 0.7032, 0.4717, 0.6582, 0.4496, 0.6167, 0.4197, 0.5803, 0.3833, 0.5504, 0.3418, 0.5283, 0.2968, 0.5146, 0.25, 0.51, 0.2032, 0.5146, 0.1582, 0.5283, 0.1167, 0.5504, 0.08029, 0.5803, 0.05045, 0.6167, 0.02827, 0.6582, 0.01461, 0.7032, 0.01, 0.75, 0.01461, 0.7968, 0.02827, 0.8418, 0.05045, 0.8833, 0.08029, 0.9197, 0.1167, 0.9496, 0.1582, 0.9717, 0.2032, 0.9854])
me_cylinder_001.materials.append(mat_material_002)
me_cylinder_001.use_remesh_fix_poles = True
me_cylinder_001.use_remesh_preserve_attributes = False
me_cylinder_001.update()
me_cylinder_002 = bpy.data.meshes.new('Cylinder.002')
me_cylinder_002.from_pydata([(0.0, 1.0, -1.0), (0.0, 1.0, 1.0), (0.1951, 0.9808, -1.0), (0.1951, 0.9808, 1.0), (0.3827, 0.9239, -1.0), (0.3827, 0.9239, 1.0), (0.5556, 0.8315, -1.0), (0.5556, 0.8315, 1.0), (0.7071, 0.7071, -1.0), (0.7071, 0.7071, 1.0), (0.8315, 0.5556, -1.0), (0.8315, 0.5556, 1.0), (0.9239, 0.3827, -1.0), (0.9239, 0.3827, 1.0), (0.9808, 0.1951, -1.0), (0.9808, 0.1951, 1.0), (1.0, -4.371e-08, -1.0), (1.0, -4.371e-08, 1.0), (0.9808, -0.1951, -1.0), (0.9808, -0.1951, 1.0), (0.9239, -0.3827, -1.0), (0.9239, -0.3827, 1.0), (0.8315, -0.5556, -1.0), (0.8315, -0.5556, 1.0), (0.7071, -0.7071, -1.0), (0.7071, -0.7071, 1.0), (0.5556, -0.8315, -1.0), (0.5556, -0.8315, 1.0), (0.3827, -0.9239, -1.0), (0.3827, -0.9239, 1.0), (0.1951, -0.9808, -1.0), (0.1951, -0.9808, 1.0), (-8.742e-08, -1.0, -1.0), (-8.742e-08, -1.0, 1.0), (-0.1951, -0.9808, -1.0), (-0.1951, -0.9808, 1.0), (-0.3827, -0.9239, -1.0), (-0.3827, -0.9239, 1.0), (-0.5556, -0.8315, -1.0), (-0.5556, -0.8315, 1.0), (-0.7071, -0.7071, -1.0), (-0.7071, -0.7071, 1.0), (-0.8315, -0.5556, -1.0), (-0.8315, -0.5556, 1.0), (-0.9239, -0.3827, -1.0), (-0.9239, -0.3827, 1.0), (-0.9808, -0.1951, -1.0), (-0.9808, -0.1951, 1.0), (-1.0, 1.192e-08, -1.0), (-1.0, 1.192e-08, 1.0), (-0.9808, 0.1951, -1.0), (-0.9808, 0.1951, 1.0), (-0.9239, 0.3827, -1.0), (-0.9239, 0.3827, 1.0), (-0.8315, 0.5556, -1.0), (-0.8315, 0.5556, 1.0), (-0.7071, 0.7071, -1.0), (-0.7071, 0.7071, 1.0), (-0.5556, 0.8315, -1.0), (-0.5556, 0.8315, 1.0), (-0.3827, 0.9239, -1.0), (-0.3827, 0.9239, 1.0), (-0.1951, 0.9808, -1.0), (-0.1951, 0.9808, 1.0)], [], [(0, 1, 3, 2), (2, 3, 5, 4), (4, 5, 7, 6), (6, 7, 9, 8), (8, 9, 11, 10), (10, 11, 13, 12), (12, 13, 15, 14), (14, 15, 17, 16), (16, 17, 19, 18), (18, 19, 21, 20), (20, 21, 23, 22), (22, 23, 25, 24), (24, 25, 27, 26), (26, 27, 29, 28), (28, 29, 31, 30), (30, 31, 33, 32), (32, 33, 35, 34), (34, 35, 37, 36), (36, 37, 39, 38), (38, 39, 41, 40), (40, 41, 43, 42), (42, 43, 45, 44), (44, 45, 47, 46), (46, 47, 49, 48), (48, 49, 51, 50), (50, 51, 53, 52), (52, 53, 55, 54), (54, 55, 57, 56), (56, 57, 59, 58), (58, 59, 61, 60), (3, 1, 63, 61, 59, 57, 55, 53, 51, 49, 47, 45, 43, 41, 39, 37, 35, 33, 31, 29, 27, 25, 23, 21, 19, 17, 15, 13, 11, 9, 7, 5), (60, 61, 63, 62), (62, 63, 1, 0), (0, 2, 4, 6, 8, 10, 12, 14, 16, 18, 20, 22, 24, 26, 28, 30, 32, 34, 36, 38, 40, 42, 44, 46, 48, 50, 52, 54, 56, 58, 60, 62)])
_uv = me_cylinder_002.uv_layers.new(name='UVMap')
_uv.uv.foreach_set('vector', [1.0, 0.0, 1.0, 0.01562, 0.9688, 0.01562, 0.9688, 0.0, 0.9688, 0.0, 0.9688, 0.01562, 0.9375, 0.01562, 0.9375, 0.0, 0.9375, 0.0, 0.9375, 0.01562, 0.9062, 0.01562, 0.9062, 0.0, 0.9062, 0.0, 0.9062, 0.01562, 0.875, 0.01562, 0.875, 0.0, 0.875, 0.0, 0.875, 0.01562, 0.8438, 0.01562, 0.8438, 0.0, 0.8438, 0.0, 0.8438, 0.01562, 0.8125, 0.01562, 0.8125, 0.0, 0.8125, 0.0, 0.8125, 0.01562, 0.7812, 0.01562, 0.7812, 0.0, 0.7812, 0.0, 0.7812, 0.01562, 0.75, 0.01562, 0.75, 0.0, 0.75, 0.0, 0.75, 0.01562, 0.7188, 0.01562, 0.7188, 0.0, 0.7188, 0.0, 0.7188, 0.01562, 0.6875, 0.01562, 0.6875, 0.0, 0.6875, 0.0, 0.6875, 0.01562, 0.6562, 0.01562, 0.6562, 0.0, 0.6562, 0.0, 0.6562, 0.01562, 0.625, 0.01562, 0.625, 0.0, 0.625, 0.0, 0.625, 0.01562, 0.5938, 0.01562, 0.5938, 0.0, 0.5938, 0.0, 0.5938, 0.01562, 0.5625, 0.01562, 0.5625, 0.0, 0.5625, 0.0, 0.5625, 0.01562, 0.5312, 0.01562, 0.5312, 0.0, 0.5312, 0.0, 0.5312, 0.01562, 0.5, 0.01562, 0.5, 0.0, 0.5, 0.0, 0.5, 0.01562, 0.4688, 0.01562, 0.4688, 0.0, 0.4688, 0.0, 0.4688, 0.01562, 0.4375, 0.01562, 0.4375, 0.0, 0.4375, 0.0, 0.4375, 0.01562, 0.4062, 0.01562, 0.4062, 0.0, 0.4062, 0.0, 0.4062, 0.01562, 0.375, 0.01562, 0.375, 0.0, 0.375, 0.0, 0.375, 0.01562, 0.3438, 0.01562, 0.3438, 0.0, 0.3438, 0.0, 0.3438, 0.01562, 0.3125, 0.01562, 0.3125, 0.0, 0.3125, 0.0, 0.3125, 0.01562, 0.2812, 0.01562, 0.2812, 0.0, 0.2812, 0.0, 0.2812, 0.01562, 0.25, 0.01562, 0.25, 0.0, 0.25, 0.0, 0.25, 0.01562, 0.2188, 0.01562, 0.2188, 0.0, 0.2188, 0.0, 0.2188, 0.01562, 0.1875, 0.01562, 0.1875, 0.0, 0.1875, 0.0, 0.1875, 0.01562, 0.1562, 0.01562, 0.1562, 0.0, 0.1562, 0.0, 0.1562, 0.01562, 0.125, 0.01562, 0.125, 0.0, 0.125, 0.0, 0.125, 0.01562, 0.09375, 0.01562, 0.09375, 0.0, 0.09375, 0.0, 0.09375, 0.01562, 0.0625, 0.01562, 0.0625, 0.0, 0.2968, 0.9854, 0.25, 0.99, 0.2032, 0.9854, 0.1582, 0.9717, 0.1167, 0.9496, 0.08029, 0.9197, 0.05045, 0.8833, 0.02827, 0.8418, 0.01461, 0.7968, 0.01, 0.75, 0.01461, 0.7032, 0.02827, 0.6582, 0.05045, 0.6167, 0.08029, 0.5803, 0.1167, 0.5504, 0.1582, 0.5283, 0.2032, 0.5146, 0.25, 0.51, 0.2968, 0.5146, 0.3418, 0.5283, 0.3833, 0.5504, 0.4197, 0.5803, 0.4496, 0.6167, 0.4717, 0.6582, 0.4854, 0.7032, 0.49, 0.75, 0.4854, 0.7968, 0.4717, 0.8418, 0.4496, 0.8833, 0.4197, 0.9197, 0.3833, 0.9496, 0.3418, 0.9717, 0.0625, 0.0, 0.0625, 0.01562, 0.03125, 0.01562, 0.03125, 0.0, 0.03125, 0.0, 0.03125, 0.01562, 0.0, 0.01562, 0.0, 0.0, 0.25, 0.99, 0.2968, 0.9854, 0.3418, 0.9717, 0.3833, 0.9496, 0.4197, 0.9197, 0.4496, 0.8833, 0.4717, 0.8418, 0.4854, 0.7968, 0.49, 0.75, 0.4854, 0.7032, 0.4717, 0.6582, 0.4496, 0.6167, 0.4197, 0.5803, 0.3833, 0.5504, 0.3418, 0.5283, 0.2968, 0.5146, 0.25, 0.51, 0.2032, 0.5146, 0.1582, 0.5283, 0.1167, 0.5504, 0.08029, 0.5803, 0.05045, 0.6167, 0.02827, 0.6582, 0.01461, 0.7032, 0.01, 0.75, 0.01461, 0.7968, 0.02827, 0.8418, 0.05045, 0.8833, 0.08029, 0.9197, 0.1167, 0.9496, 0.1582, 0.9717, 0.2032, 0.9854])
me_cylinder_002.materials.append(mat_material_003)
me_cylinder_002.use_remesh_fix_poles = True
me_cylinder_002.use_remesh_preserve_attributes = False
me_cylinder_002.update()
me_cube_002 = bpy.data.meshes.new('Cube.002')
me_cube_002.from_pydata([(-1.0, -1.0, -1.0), (-1.0, -1.0, 1.0), (-1.0, 1.0, -1.0), (-1.0, 1.0, 1.0), (1.0, -1.0, -1.0), (1.0, -1.0, 1.0), (1.0, 1.0, -1.0), (1.0, 1.0, 1.0), (-1.0, -2.977, 10.94), (-1.0, -3.742, 12.79), (-1.0, -1.129, 11.7), (-1.0, -1.895, 13.55), (1.0, -2.977, 10.94), (1.0, -3.742, 12.79), (1.0, -1.129, 11.7), (1.0, -1.895, 13.55), (-1.0, -9.373, 21.21), (-1.0, -10.79, 22.63), (-1.0, -7.958, 22.63), (-1.0, -9.373, 24.04), (1.0, -9.373, 21.21), (1.0, -10.79, 22.63), (1.0, -7.958, 22.63), (1.0, -9.373, 24.04), (-1.0, -19.21, 28.26), (-1.0, -21.06, 29.02), (-1.0, -18.45, 30.11), (-1.0, -20.3, 30.87), (1.0, -19.21, 28.26), (1.0, -21.06, 29.02), (1.0, -18.45, 30.11), (1.0, -20.3, 30.87), (-1.0, -31.0, 31.0), (-1.0, -33.0, 31.0), (-1.0, -31.0, 33.0), (-1.0, -33.0, 33.0), (1.0, -31.0, 31.0), (1.0, -33.0, 31.0), (1.0, -31.0, 33.0), (1.0, -33.0, 33.0), (-1.0, -42.94, 29.02), (-1.0, -44.79, 28.26), (-1.0, -43.7, 30.87), (-1.0, -45.55, 30.11), (1.0, -42.94, 29.02), (1.0, -44.79, 28.26), (1.0, -43.7, 30.87), (1.0, -45.55, 30.11), (-1.0, -53.21, 22.63), (-1.0, -54.63, 21.21), (-1.0, -54.63, 24.04), (-1.0, -56.04, 22.63), (1.0, -53.21, 22.63), (1.0, -54.63, 21.21), (1.0, -54.63, 24.04), (1.0, -56.04, 22.63), (-1.0, -60.26, 12.79), (-1.0, -61.02, 10.94), (-1.0, -62.11, 13.55), (-1.0, -62.87, 11.7), (1.0, -60.26, 12.79), (1.0, -61.02, 10.94), (1.0, -62.11, 13.55), (1.0, -62.87, 11.7), (-1.0, -63.0, 1.0), (-1.0, -63.0, -1.0), (-1.0, -65.0, 1.0), (-1.0, -65.0, -1.0), (1.0, -63.0, 1.0), (1.0, -63.0, -1.0), (1.0, -65.0, 1.0), (1.0, -65.0, -1.0), (-1.0, -61.02, -10.94), (-1.0, -60.26, -12.79), (-1.0, -62.87, -11.7), (-1.0, -62.11, -13.55), (1.0, -61.02, -10.94), (1.0, -60.26, -12.79), (1.0, -62.87, -11.7), (1.0, -62.11, -13.55), (-1.0, -54.63, -21.21), (-1.0, -53.21, -22.63), (-1.0, -56.04, -22.63), (-1.0, -54.63, -24.04), (1.0, -54.63, -21.21), (1.0, -53.21, -22.63), (1.0, -56.04, -22.63), (1.0, -54.63, -24.04), (-1.0, -44.79, -28.26), (-1.0, -42.94, -29.02), (-1.0, -45.55, -30.11), (-1.0, -43.7, -30.87), (1.0, -44.79, -28.26), (1.0, -42.94, -29.02), (1.0, -45.55, -30.11), (1.0, -43.7, -30.87), (-1.0, -33.0, -31.0), (-1.0, -31.0, -31.0), (-1.0, -33.0, -33.0), (-1.0, -31.0, -33.0), (1.0, -33.0, -31.0), (1.0, -31.0, -31.0), (1.0, -33.0, -33.0), (1.0, -31.0, -33.0), (-1.0, -21.06, -29.02), (-1.0, -19.21, -28.26), (-1.0, -20.3, -30.87), (-1.0, -18.45, -30.11), (1.0, -21.06, -29.02), (1.0, -19.21, -28.26), (1.0, -20.3, -30.87), (1.0, -18.45, -30.11), (-1.0, -10.79, -22.63), (-1.0, -9.373, -21.21), (-1.0, -9.373, -24.04), (-1.0, -7.958, -22.63), (1.0, -10.79, -22.63), (1.0, -9.373, -21.21), (1.0, -9.373, -24.04), (1.0, -7.958, -22.63), (-1.0, -3.742, -12.79), (-1.0, -2.977, -10.94), (-1.0, -1.895, -13.55), (-1.0, -1.129, -11.7), (1.0, -3.742, -12.79), (1.0, -2.977, -10.94), (1.0, -1.895, -13.55), (1.0, -1.129, -11.7)], [], [(0, 2, 3, 1), (2, 6, 7, 3), (6, 4, 5, 7), (4, 0, 1, 5), (2, 0, 4, 6), (7, 5, 1, 3), (8, 10, 11, 9), (10, 14, 15, 11), (14, 12, 13, 15), (12, 8, 9, 13), (10, 8, 12, 14), (15, 13, 9, 11), (16, 18, 19, 17), (18, 22, 23, 19), (22, 20, 21, 23), (20, 16, 17, 21), (18, 16, 20, 22), (23, 21, 17, 19), (24, 26, 27, 25), (26, 30, 31, 27), (30, 28, 29, 31), (28, 24, 25, 29), (26, 24, 28, 30), (31, 29, 25, 27), (32, 34, 35, 33), (34, 38, 39, 35), (38, 36, 37, 39), (36, 32, 33, 37), (34, 32, 36, 38), (39, 37, 33, 35), (40, 42, 43, 41), (42, 46, 47, 43), (46, 44, 45, 47), (44, 40, 41, 45), (42, 40, 44, 46), (47, 45, 41, 43), (48, 50, 51, 49), (50, 54, 55, 51), (54, 52, 53, 55), (52, 48, 49, 53), (50, 48, 52, 54), (55, 53, 49, 51), (56, 58, 59, 57), (58, 62, 63, 59), (62, 60, 61, 63), (60, 56, 57, 61), (58, 56, 60, 62), (63, 61, 57, 59), (64, 66, 67, 65), (66, 70, 71, 67), (70, 68, 69, 71), (68, 64, 65, 69), (66, 64, 68, 70), (71, 69, 65, 67), (72, 74, 75, 73), (74, 78, 79, 75), (78, 76, 77, 79), (76, 72, 73, 77), (74, 72, 76, 78), (79, 77, 73, 75), (80, 82, 83, 81), (82, 86, 87, 83), (86, 84, 85, 87), (84, 80, 81, 85), (82, 80, 84, 86), (87, 85, 81, 83), (88, 90, 91, 89), (90, 94, 95, 91), (94, 92, 93, 95), (92, 88, 89, 93), (90, 88, 92, 94), (95, 93, 89, 91), (96, 98, 99, 97), (98, 102, 103, 99), (102, 100, 101, 103), (100, 96, 97, 101), (98, 96, 100, 102), (103, 101, 97, 99), (104, 106, 107, 105), (106, 110, 111, 107), (110, 108, 109, 111), (108, 104, 105, 109), (106, 104, 108, 110), (111, 109, 105, 107), (112, 114, 115, 113), (114, 118, 119, 115), (118, 116, 117, 119), (116, 112, 113, 117), (114, 112, 116, 118), (119, 117, 113, 115), (120, 122, 123, 121), (122, 126, 127, 123), (126, 124, 125, 127), (124, 120, 121, 125), (122, 120, 124, 126), (127, 125, 121, 123)])
_uv = me_cube_002.uv_layers.new(name='UVMap')
_uv.uv.foreach_set('vector', [0.4914, 0.9562, 0.4914, 0.9632, 0.4985, 0.9632, 0.4985, 0.9562, 0.4914, 0.9632, 0.4914, 0.9703, 0.4985, 0.9703, 0.4985, 0.9632, 0.4914, 0.9703, 0.4914, 0.9773, 0.4985, 0.9773, 0.4985, 0.9703, 0.4914, 0.9773, 0.4914, 0.9844, 0.4985, 0.9844, 0.4985, 0.9773, 0.4844, 0.9703, 0.4844, 0.9773, 0.4914, 0.9773, 0.4914, 0.9703, 0.4985, 0.9703, 0.4985, 0.9773, 0.5055, 0.9773, 0.5055, 0.9703, 0.4914, 0.9562, 0.4914, 0.9632, 0.4985, 0.9632, 0.4985, 0.9562, 0.4914, 0.9632, 0.4914, 0.9703, 0.4985, 0.9703, 0.4985, 0.9632, 0.4914, 0.9703, 0.4914, 0.9773, 0.4985, 0.9773, 0.4985, 0.9703, 0.4914, 0.9773, 0.4914, 0.9844, 0.4985, 0.9844, 0.4985, 0.9773, 0.4844, 0.9703, 0.4844, 0.9773, 0.4914, 0.9773, 0.4914, 0.9703, 0.4985, 0.9703, 0.4985, 0.9773, 0.5055, 0.9773, 0.5055, 0.9703, 0.4914, 0.9562, 0.4914, 0.9632, 0.4985, 0.9632, 0.4985, 0.9562, 0.4914, 0.9632, 0.4914, 0.9703, 0.4985, 0.9703, 0.4985, 0.9632, 0.4914, 0.9703, 0.4914, 0.9773, 0.4985, 0.9773, 0.4985, 0.9703, 0.4914, 0.9773, 0.4914, 0.9844, 0.4985, 0.9844, 0.4985, 0.9773, 0.4844, 0.9703, 0.4844, 0.9773, 0.4914, 0.9773, 0.4914, 0.9703, 0.4985, 0.9703, 0.4985, 0.9773, 0.5055, 0.9773, 0.5055, 0.9703, 0.4914, 0.9562, 0.4914, 0.9632, 0.4985, 0.9632, 0.4985, 0.9562, 0.4914, 0.9632, 0.4914, 0.9703, 0.4985, 0.9703, 0.4985, 0.9632, 0.4914, 0.9703, 0.4914, 0.9773, 0.4985, 0.9773, 0.4985, 0.9703, 0.4914, 0.9773, 0.4914, 0.9844, 0.4985, 0.9844, 0.4985, 0.9773, 0.4844, 0.9703, 0.4844, 0.9773, 0.4914, 0.9773, 0.4914, 0.9703, 0.4985, 0.9703, 0.4985, 0.9773, 0.5055, 0.9773, 0.5055, 0.9703, 0.4914, 0.9562, 0.4914, 0.9632, 0.4985, 0.9632, 0.4985, 0.9562, 0.4914, 0.9632, 0.4914, 0.9703, 0.4985, 0.9703, 0.4985, 0.9632, 0.4914, 0.9703, 0.4914, 0.9773, 0.4985, 0.9773, 0.4985, 0.9703, 0.4914, 0.9773, 0.4914, 0.9844, 0.4985, 0.9844, 0.4985, 0.9773, 0.4844, 0.9703, 0.4844, 0.9773, 0.4914, 0.9773, 0.4914, 0.9703, 0.4985, 0.9703, 0.4985, 0.9773, 0.5055, 0.9773, 0.5055, 0.9703, 0.4914, 0.9562, 0.4914, 0.9632, 0.4985, 0.9632, 0.4985, 0.9562, 0.4914, 0.9632, 0.4914, 0.9703, 0.4985, 0.9703, 0.4985, 0.9632, 0.4914, 0.9703, 0.4914, 0.9773, 0.4985, 0.9773, 0.4985, 0.9703, 0.4914, 0.9773, 0.4914, 0.9844, 0.4985, 0.9844, 0.4985, 0.9773, 0.4844, 0.9703, 0.4844, 0.9773, 0.4914, 0.9773, 0.4914, 0.9703, 0.4985, 0.9703, 0.4985, 0.9773, 0.5055, 0.9773, 0.5055, 0.9703, 0.4914, 0.9562, 0.4914, 0.9632, 0.4985, 0.9632, 0.4985, 0.9562, 0.4914, 0.9632, 0.4914, 0.9703, 0.4985, 0.9703, 0.4985, 0.9632, 0.4914, 0.9703, 0.4914, 0.9773, 0.4985, 0.9773, 0.4985, 0.9703, 0.4914, 0.9773, 0.4914, 0.9844, 0.4985, 0.9844, 0.4985, 0.9773, 0.4844, 0.9703, 0.4844, 0.9773, 0.4914, 0.9773, 0.4914, 0.9703, 0.4985, 0.9703, 0.4985, 0.9773, 0.5055, 0.9773, 0.5055, 0.9703, 0.4914, 0.9562, 0.4914, 0.9632, 0.4985, 0.9632, 0.4985, 0.9562, 0.4914, 0.9632, 0.4914, 0.9703, 0.4985, 0.9703, 0.4985, 0.9632, 0.4914, 0.9703, 0.4914, 0.9773, 0.4985, 0.9773, 0.4985, 0.9703, 0.4914, 0.9773, 0.4914, 0.9844, 0.4985, 0.9844, 0.4985, 0.9773, 0.4844, 0.9703, 0.4844, 0.9773, 0.4914, 0.9773, 0.4914, 0.9703, 0.4985, 0.9703, 0.4985, 0.9773, 0.5055, 0.9773, 0.5055, 0.9703, 0.4914, 0.9562, 0.4914, 0.9632, 0.4985, 0.9632, 0.4985, 0.9562, 0.4914, 0.9632, 0.4914, 0.9703, 0.4985, 0.9703, 0.4985, 0.9632, 0.4914, 0.9703, 0.4914, 0.9773, 0.4985, 0.9773, 0.4985, 0.9703, 0.4914, 0.9773, 0.4914, 0.9844, 0.4985, 0.9844, 0.4985, 0.9773, 0.4844, 0.9703, 0.4844, 0.9773, 0.4914, 0.9773, 0.4914, 0.9703, 0.4985, 0.9703, 0.4985, 0.9773, 0.5055, 0.9773, 0.5055, 0.9703, 0.4914, 0.9562, 0.4914, 0.9632, 0.4985, 0.9632, 0.4985, 0.9562, 0.4914, 0.9632, 0.4914, 0.9703, 0.4985, 0.9703, 0.4985, 0.9632, 0.4914, 0.9703, 0.4914, 0.9773, 0.4985, 0.9773, 0.4985, 0.9703, 0.4914, 0.9773, 0.4914, 0.9844, 0.4985, 0.9844, 0.4985, 0.9773, 0.4844, 0.9703, 0.4844, 0.9773, 0.4914, 0.9773, 0.4914, 0.9703, 0.4985, 0.9703, 0.4985, 0.9773, 0.5055, 0.9773, 0.5055, 0.9703, 0.4914, 0.9562, 0.4914, 0.9632, 0.4985, 0.9632, 0.4985, 0.9562, 0.4914, 0.9632, 0.4914, 0.9703, 0.4985, 0.9703, 0.4985, 0.9632, 0.4914, 0.9703, 0.4914, 0.9773, 0.4985, 0.9773, 0.4985, 0.9703, 0.4914, 0.9773, 0.4914, 0.9844, 0.4985, 0.9844, 0.4985, 0.9773, 0.4844, 0.9703, 0.4844, 0.9773, 0.4914, 0.9773, 0.4914, 0.9703, 0.4985, 0.9703, 0.4985, 0.9773, 0.5055, 0.9773, 0.5055, 0.9703, 0.4914, 0.9562, 0.4914, 0.9632, 0.4985, 0.9632, 0.4985, 0.9562, 0.4914, 0.9632, 0.4914, 0.9703, 0.4985, 0.9703, 0.4985, 0.9632, 0.4914, 0.9703, 0.4914, 0.9773, 0.4985, 0.9773, 0.4985, 0.9703, 0.4914, 0.9773, 0.4914, 0.9844, 0.4985, 0.9844, 0.4985, 0.9773, 0.4844, 0.9703, 0.4844, 0.9773, 0.4914, 0.9773, 0.4914, 0.9703, 0.4985, 0.9703, 0.4985, 0.9773, 0.5055, 0.9773, 0.5055, 0.9703, 0.4914, 0.9562, 0.4914, 0.9632, 0.4985, 0.9632, 0.4985, 0.9562, 0.4914, 0.9632, 0.4914, 0.9703, 0.4985, 0.9703, 0.4985, 0.9632, 0.4914, 0.9703, 0.4914, 0.9773, 0.4985, 0.9773, 0.4985, 0.9703, 0.4914, 0.9773, 0.4914, 0.9844, 0.4985, 0.9844, 0.4985, 0.9773, 0.4844, 0.9703, 0.4844, 0.9773, 0.4914, 0.9773, 0.4914, 0.9703, 0.4985, 0.9703, 0.4985, 0.9773, 0.5055, 0.9773, 0.5055, 0.9703, 0.4914, 0.9562, 0.4914, 0.9632, 0.4985, 0.9632, 0.4985, 0.9562, 0.4914, 0.9632, 0.4914, 0.9703, 0.4985, 0.9703, 0.4985, 0.9632, 0.4914, 0.9703, 0.4914, 0.9773, 0.4985, 0.9773, 0.4985, 0.9703, 0.4914, 0.9773, 0.4914, 0.9844, 0.4985, 0.9844, 0.4985, 0.9773, 0.4844, 0.9703, 0.4844, 0.9773, 0.4914, 0.9773, 0.4914, 0.9703, 0.4985, 0.9703, 0.4985, 0.9773, 0.5055, 0.9773, 0.5055, 0.9703, 0.4914, 0.9562, 0.4914, 0.9632, 0.4985, 0.9632, 0.4985, 0.9562, 0.4914, 0.9632, 0.4914, 0.9703, 0.4985, 0.9703, 0.4985, 0.9632, 0.4914, 0.9703, 0.4914, 0.9773, 0.4985, 0.9773, 0.4985, 0.9703, 0.4914, 0.9773, 0.4914, 0.9844, 0.4985, 0.9844, 0.4985, 0.9773, 0.4844, 0.9703, 0.4844, 0.9773, 0.4914, 0.9773, 0.4914, 0.9703, 0.4985, 0.9703, 0.4985, 0.9773, 0.5055, 0.9773, 0.5055, 0.9703, 0.4914, 0.9562, 0.4914, 0.9632, 0.4985, 0.9632, 0.4985, 0.9562, 0.4914, 0.9632, 0.4914, 0.9703, 0.4985, 0.9703, 0.4985, 0.9632, 0.4914, 0.9703, 0.4914, 0.9773, 0.4985, 0.9773, 0.4985, 0.9703, 0.4914, 0.9773, 0.4914, 0.9844, 0.4985, 0.9844, 0.4985, 0.9773, 0.4844, 0.9703, 0.4844, 0.9773, 0.4914, 0.9773, 0.4914, 0.9703, 0.4985, 0.9703, 0.4985, 0.9773, 0.5055, 0.9773, 0.5055, 0.9703])
me_cube_002.materials.append(mat_material_011)
me_cube_002.use_remesh_fix_poles = True
me_cube_002.use_remesh_preserve_attributes = False
me_cube_002.update()
me_cylinder_003 = bpy.data.meshes.new('Cylinder.003')
me_cylinder_003.from_pydata([(0.0, 1.0, -1.0), (0.0, 1.0, 1.0), (0.1951, 0.9808, -1.0), (0.1951, 0.9808, 1.0), (0.3827, 0.9239, -1.0), (0.3827, 0.9239, 1.0), (0.5556, 0.8315, -1.0), (0.5556, 0.8315, 1.0), (0.7071, 0.7071, -1.0), (0.7071, 0.7071, 1.0), (0.8315, 0.5556, -1.0), (0.8315, 0.5556, 1.0), (0.9239, 0.3827, -1.0), (0.9239, 0.3827, 1.0), (0.9808, 0.1951, -1.0), (0.9808, 0.1951, 1.0), (1.0, -4.371e-08, -1.0), (1.0, -4.371e-08, 1.0), (0.9808, -0.1951, -1.0), (0.9808, -0.1951, 1.0), (0.9239, -0.3827, -1.0), (0.9239, -0.3827, 1.0), (0.8315, -0.5556, -1.0), (0.8315, -0.5556, 1.0), (0.7071, -0.7071, -1.0), (0.7071, -0.7071, 1.0), (0.5556, -0.8315, -1.0), (0.5556, -0.8315, 1.0), (0.3827, -0.9239, -1.0), (0.3827, -0.9239, 1.0), (0.1951, -0.9808, -1.0), (0.1951, -0.9808, 1.0), (-8.742e-08, -1.0, -1.0), (-8.742e-08, -1.0, 1.0), (-0.1951, -0.9808, -1.0), (-0.1951, -0.9808, 1.0), (-0.3827, -0.9239, -1.0), (-0.3827, -0.9239, 1.0), (-0.5556, -0.8315, -1.0), (-0.5556, -0.8315, 1.0), (-0.7071, -0.7071, -1.0), (-0.7071, -0.7071, 1.0), (-0.8315, -0.5556, -1.0), (-0.8315, -0.5556, 1.0), (-0.9239, -0.3827, -1.0), (-0.9239, -0.3827, 1.0), (-0.9808, -0.1951, -1.0), (-0.9808, -0.1951, 1.0), (-1.0, 1.192e-08, -1.0), (-1.0, 1.192e-08, 1.0), (-0.9808, 0.1951, -1.0), (-0.9808, 0.1951, 1.0), (-0.9239, 0.3827, -1.0), (-0.9239, 0.3827, 1.0), (-0.8315, 0.5556, -1.0), (-0.8315, 0.5556, 1.0), (-0.7071, 0.7071, -1.0), (-0.7071, 0.7071, 1.0), (-0.5556, 0.8315, -1.0), (-0.5556, 0.8315, 1.0), (-0.3827, 0.9239, -1.0), (-0.3827, 0.9239, 1.0), (-0.1951, 0.9808, -1.0), (-0.1951, 0.9808, 1.0)], [], [(0, 1, 3, 2), (2, 3, 5, 4), (4, 5, 7, 6), (6, 7, 9, 8), (8, 9, 11, 10), (10, 11, 13, 12), (12, 13, 15, 14), (14, 15, 17, 16), (16, 17, 19, 18), (18, 19, 21, 20), (20, 21, 23, 22), (22, 23, 25, 24), (24, 25, 27, 26), (26, 27, 29, 28), (28, 29, 31, 30), (30, 31, 33, 32), (32, 33, 35, 34), (34, 35, 37, 36), (36, 37, 39, 38), (38, 39, 41, 40), (40, 41, 43, 42), (42, 43, 45, 44), (44, 45, 47, 46), (46, 47, 49, 48), (48, 49, 51, 50), (50, 51, 53, 52), (52, 53, 55, 54), (54, 55, 57, 56), (56, 57, 59, 58), (58, 59, 61, 60), (3, 1, 63, 61, 59, 57, 55, 53, 51, 49, 47, 45, 43, 41, 39, 37, 35, 33, 31, 29, 27, 25, 23, 21, 19, 17, 15, 13, 11, 9, 7, 5), (60, 61, 63, 62), (62, 63, 1, 0), (0, 2, 4, 6, 8, 10, 12, 14, 16, 18, 20, 22, 24, 26, 28, 30, 32, 34, 36, 38, 40, 42, 44, 46, 48, 50, 52, 54, 56, 58, 60, 62)])
_uv = me_cylinder_003.uv_layers.new(name='UVMap')
_uv.uv.foreach_set('vector', [1.0, 0.0, 1.0, 0.01562, 0.9688, 0.01562, 0.9688, 0.0, 0.9688, 0.0, 0.9688, 0.01562, 0.9375, 0.01562, 0.9375, 0.0, 0.9375, 0.0, 0.9375, 0.01562, 0.9062, 0.01562, 0.9062, 0.0, 0.9062, 0.0, 0.9062, 0.01562, 0.875, 0.01562, 0.875, 0.0, 0.875, 0.0, 0.875, 0.01562, 0.8438, 0.01562, 0.8438, 0.0, 0.8438, 0.0, 0.8438, 0.01562, 0.8125, 0.01562, 0.8125, 0.0, 0.8125, 0.0, 0.8125, 0.01562, 0.7812, 0.01562, 0.7812, 0.0, 0.7812, 0.0, 0.7812, 0.01562, 0.75, 0.01562, 0.75, 0.0, 0.75, 0.0, 0.75, 0.01562, 0.7188, 0.01562, 0.7188, 0.0, 0.7188, 0.0, 0.7188, 0.01562, 0.6875, 0.01562, 0.6875, 0.0, 0.6875, 0.0, 0.6875, 0.01562, 0.6562, 0.01562, 0.6562, 0.0, 0.6562, 0.0, 0.6562, 0.01562, 0.625, 0.01562, 0.625, 0.0, 0.625, 0.0, 0.625, 0.01562, 0.5938, 0.01562, 0.5938, 0.0, 0.5938, 0.0, 0.5938, 0.01562, 0.5625, 0.01562, 0.5625, 0.0, 0.5625, 0.0, 0.5625, 0.01562, 0.5312, 0.01562, 0.5312, 0.0, 0.5312, 0.0, 0.5312, 0.01562, 0.5, 0.01562, 0.5, 0.0, 0.5, 0.0, 0.5, 0.01562, 0.4688, 0.01562, 0.4688, 0.0, 0.4688, 0.0, 0.4688, 0.01562, 0.4375, 0.01562, 0.4375, 0.0, 0.4375, 0.0, 0.4375, 0.01562, 0.4062, 0.01562, 0.4062, 0.0, 0.4062, 0.0, 0.4062, 0.01562, 0.375, 0.01562, 0.375, 0.0, 0.375, 0.0, 0.375, 0.01562, 0.3438, 0.01562, 0.3438, 0.0, 0.3438, 0.0, 0.3438, 0.01562, 0.3125, 0.01562, 0.3125, 0.0, 0.3125, 0.0, 0.3125, 0.01562, 0.2812, 0.01562, 0.2812, 0.0, 0.2812, 0.0, 0.2812, 0.01562, 0.25, 0.01562, 0.25, 0.0, 0.25, 0.0, 0.25, 0.01562, 0.2188, 0.01562, 0.2188, 0.0, 0.2188, 0.0, 0.2188, 0.01562, 0.1875, 0.01562, 0.1875, 0.0, 0.1875, 0.0, 0.1875, 0.01562, 0.1562, 0.01562, 0.1562, 0.0, 0.1562, 0.0, 0.1562, 0.01562, 0.125, 0.01562, 0.125, 0.0, 0.125, 0.0, 0.125, 0.01562, 0.09375, 0.01562, 0.09375, 0.0, 0.09375, 0.0, 0.09375, 0.01562, 0.0625, 0.01562, 0.0625, 0.0, 0.7968, 0.9854, 0.75, 0.99, 0.7032, 0.9854, 0.6582, 0.9717, 0.6167, 0.9496, 0.5803, 0.9197, 0.5504, 0.8833, 0.5283, 0.8418, 0.5146, 0.7968, 0.51, 0.75, 0.5146, 0.7032, 0.5283, 0.6582, 0.5504, 0.6167, 0.5803, 0.5803, 0.6167, 0.5504, 0.6582, 0.5283, 0.7032, 0.5146, 0.75, 0.51, 0.7968, 0.5146, 0.8418, 0.5283, 0.8833, 0.5504, 0.9197, 0.5803, 0.9496, 0.6167, 0.9717, 0.6582, 0.9854, 0.7032, 0.99, 0.75, 0.9854, 0.7968, 0.9717, 0.8418, 0.9496, 0.8833, 0.9197, 0.9197, 0.8833, 0.9496, 0.8418, 0.9717, 0.0625, 0.0, 0.0625, 0.01562, 0.03125, 0.01562, 0.03125, 0.0, 0.03125, 0.0, 0.03125, 0.01562, 0.0, 0.01562, 0.0, 0.0, 0.75, 0.99, 0.7968, 0.9854, 0.8418, 0.9717, 0.8833, 0.9496, 0.9197, 0.9197, 0.9496, 0.8833, 0.9717, 0.8418, 0.9854, 0.7968, 0.99, 0.75, 0.9854, 0.7032, 0.9717, 0.6582, 0.9496, 0.6167, 0.9197, 0.5803, 0.8833, 0.5504, 0.8418, 0.5283, 0.7968, 0.5146, 0.75, 0.51, 0.7032, 0.5146, 0.6582, 0.5283, 0.6167, 0.5504, 0.5803, 0.5803, 0.5504, 0.6167, 0.5283, 0.6582, 0.5146, 0.7032, 0.51, 0.75, 0.5146, 0.7968, 0.5283, 0.8418, 0.5504, 0.8833, 0.5803, 0.9197, 0.6167, 0.9496, 0.6582, 0.9717, 0.7032, 0.9854])
me_cylinder_003.materials.append(mat_material_010)
me_cylinder_003.use_remesh_fix_poles = True
me_cylinder_003.use_remesh_preserve_attributes = False
me_cylinder_003.update()
me_cylinder_004 = bpy.data.meshes.new('Cylinder.004')
me_cylinder_004.from_pydata([(0.0, 1.0, -1.0), (0.0, 1.0, 1.0), (0.1951, 0.9808, -1.0), (0.1951, 0.9808, 1.0), (0.3827, 0.9239, -1.0), (0.3827, 0.9239, 1.0), (0.5556, 0.8315, -1.0), (0.5556, 0.8315, 1.0), (0.7071, 0.7071, -1.0), (0.7071, 0.7071, 1.0), (0.8315, 0.5556, -1.0), (0.8315, 0.5556, 1.0), (0.9239, 0.3827, -1.0), (0.9239, 0.3827, 1.0), (0.9808, 0.1951, -1.0), (0.9808, 0.1951, 1.0), (1.0, -4.371e-08, -1.0), (1.0, -4.371e-08, 1.0), (0.9808, -0.1951, -1.0), (0.9808, -0.1951, 1.0), (0.9239, -0.3827, -1.0), (0.9239, -0.3827, 1.0), (0.8315, -0.5556, -1.0), (0.8315, -0.5556, 1.0), (0.7071, -0.7071, -1.0), (0.7071, -0.7071, 1.0), (0.5556, -0.8315, -1.0), (0.5556, -0.8315, 1.0), (0.3827, -0.9239, -1.0), (0.3827, -0.9239, 1.0), (0.1951, -0.9808, -1.0), (0.1951, -0.9808, 1.0), (-8.742e-08, -1.0, -1.0), (-8.742e-08, -1.0, 1.0), (-0.1951, -0.9808, -1.0), (-0.1951, -0.9808, 1.0), (-0.3827, -0.9239, -1.0), (-0.3827, -0.9239, 1.0), (-0.5556, -0.8315, -1.0), (-0.5556, -0.8315, 1.0), (-0.7071, -0.7071, -1.0), (-0.7071, -0.7071, 1.0), (-0.8315, -0.5556, -1.0), (-0.8315, -0.5556, 1.0), (-0.9239, -0.3827, -1.0), (-0.9239, -0.3827, 1.0), (-0.9808, -0.1951, -1.0), (-0.9808, -0.1951, 1.0), (-1.0, 1.192e-08, -1.0), (-1.0, 1.192e-08, 1.0), (-0.9808, 0.1951, -1.0), (-0.9808, 0.1951, 1.0), (-0.9239, 0.3827, -1.0), (-0.9239, 0.3827, 1.0), (-0.8315, 0.5556, -1.0), (-0.8315, 0.5556, 1.0), (-0.7071, 0.7071, -1.0), (-0.7071, 0.7071, 1.0), (-0.5556, 0.8315, -1.0), (-0.5556, 0.8315, 1.0), (-0.3827, 0.9239, -1.0), (-0.3827, 0.9239, 1.0), (-0.1951, 0.9808, -1.0), (-0.1951, 0.9808, 1.0)], [], [(0, 1, 3, 2), (2, 3, 5, 4), (4, 5, 7, 6), (6, 7, 9, 8), (8, 9, 11, 10), (10, 11, 13, 12), (12, 13, 15, 14), (14, 15, 17, 16), (16, 17, 19, 18), (18, 19, 21, 20), (20, 21, 23, 22), (22, 23, 25, 24), (24, 25, 27, 26), (26, 27, 29, 28), (28, 29, 31, 30), (30, 31, 33, 32), (32, 33, 35, 34), (34, 35, 37, 36), (36, 37, 39, 38), (38, 39, 41, 40), (40, 41, 43, 42), (42, 43, 45, 44), (44, 45, 47, 46), (46, 47, 49, 48), (48, 49, 51, 50), (50, 51, 53, 52), (52, 53, 55, 54), (54, 55, 57, 56), (56, 57, 59, 58), (58, 59, 61, 60), (3, 1, 63, 61, 59, 57, 55, 53, 51, 49, 47, 45, 43, 41, 39, 37, 35, 33, 31, 29, 27, 25, 23, 21, 19, 17, 15, 13, 11, 9, 7, 5), (60, 61, 63, 62), (62, 63, 1, 0), (0, 2, 4, 6, 8, 10, 12, 14, 16, 18, 20, 22, 24, 26, 28, 30, 32, 34, 36, 38, 40, 42, 44, 46, 48, 50, 52, 54, 56, 58, 60, 62)])
_uv = me_cylinder_004.uv_layers.new(name='UVMap')
_uv.uv.foreach_set('vector', [1.0, 0.0, 1.0, 0.01562, 0.9688, 0.01562, 0.9688, 0.0, 0.9688, 0.0, 0.9688, 0.01562, 0.9375, 0.01562, 0.9375, 0.0, 0.9375, 0.0, 0.9375, 0.01562, 0.9062, 0.01562, 0.9062, 0.0, 0.9062, 0.0, 0.9062, 0.01562, 0.875, 0.01562, 0.875, 0.0, 0.875, 0.0, 0.875, 0.01562, 0.8438, 0.01562, 0.8438, 0.0, 0.8438, 0.0, 0.8438, 0.01562, 0.8125, 0.01562, 0.8125, 0.0, 0.8125, 0.0, 0.8125, 0.01562, 0.7812, 0.01562, 0.7812, 0.0, 0.7812, 0.0, 0.7812, 0.01562, 0.75, 0.01562, 0.75, 0.0, 0.75, 0.0, 0.75, 0.01562, 0.7188, 0.01562, 0.7188, 0.0, 0.7188, 0.0, 0.7188, 0.01562, 0.6875, 0.01562, 0.6875, 0.0, 0.6875, 0.0, 0.6875, 0.01562, 0.6562, 0.01562, 0.6562, 0.0, 0.6562, 0.0, 0.6562, 0.01562, 0.625, 0.01562, 0.625, 0.0, 0.625, 0.0, 0.625, 0.01562, 0.5938, 0.01562, 0.5938, 0.0, 0.5938, 0.0, 0.5938, 0.01562, 0.5625, 0.01562, 0.5625, 0.0, 0.5625, 0.0, 0.5625, 0.01562, 0.5312, 0.01562, 0.5312, 0.0, 0.5312, 0.0, 0.5312, 0.01562, 0.5, 0.01562, 0.5, 0.0, 0.5, 0.0, 0.5, 0.01562, 0.4688, 0.01562, 0.4688, 0.0, 0.4688, 0.0, 0.4688, 0.01562, 0.4375, 0.01562, 0.4375, 0.0, 0.4375, 0.0, 0.4375, 0.01562, 0.4062, 0.01562, 0.4062, 0.0, 0.4062, 0.0, 0.4062, 0.01562, 0.375, 0.01562, 0.375, 0.0, 0.375, 0.0, 0.375, 0.01562, 0.3438, 0.01562, 0.3438, 0.0, 0.3438, 0.0, 0.3438, 0.01562, 0.3125, 0.01562, 0.3125, 0.0, 0.3125, 0.0, 0.3125, 0.01562, 0.2812, 0.01562, 0.2812, 0.0, 0.2812, 0.0, 0.2812, 0.01562, 0.25, 0.01562, 0.25, 0.0, 0.25, 0.0, 0.25, 0.01562, 0.2188, 0.01562, 0.2188, 0.0, 0.2188, 0.0, 0.2188, 0.01562, 0.1875, 0.01562, 0.1875, 0.0, 0.1875, 0.0, 0.1875, 0.01562, 0.1562, 0.01562, 0.1562, 0.0, 0.1562, 0.0, 0.1562, 0.01562, 0.125, 0.01562, 0.125, 0.0, 0.125, 0.0, 0.125, 0.01562, 0.09375, 0.01562, 0.09375, 0.0, 0.09375, 0.0, 0.09375, 0.01562, 0.0625, 0.01562, 0.0625, 0.0, 0.7968, 0.9854, 0.75, 0.99, 0.7032, 0.9854, 0.6582, 0.9717, 0.6167, 0.9496, 0.5803, 0.9197, 0.5504, 0.8833, 0.5283, 0.8418, 0.5146, 0.7968, 0.51, 0.75, 0.5146, 0.7032, 0.5283, 0.6582, 0.5504, 0.6167, 0.5803, 0.5803, 0.6167, 0.5504, 0.6582, 0.5283, 0.7032, 0.5146, 0.75, 0.51, 0.7968, 0.5146, 0.8418, 0.5283, 0.8833, 0.5504, 0.9197, 0.5803, 0.9496, 0.6167, 0.9717, 0.6582, 0.9854, 0.7032, 0.99, 0.75, 0.9854, 0.7968, 0.9717, 0.8418, 0.9496, 0.8833, 0.9197, 0.9197, 0.8833, 0.9496, 0.8418, 0.9717, 0.0625, 0.0, 0.0625, 0.01562, 0.03125, 0.01562, 0.03125, 0.0, 0.03125, 0.0, 0.03125, 0.01562, 0.0, 0.01562, 0.0, 0.0, 0.75, 0.99, 0.7968, 0.9854, 0.8418, 0.9717, 0.8833, 0.9496, 0.9197, 0.9197, 0.9496, 0.8833, 0.9717, 0.8418, 0.9854, 0.7968, 0.99, 0.75, 0.9854, 0.7032, 0.9717, 0.6582, 0.9496, 0.6167, 0.9197, 0.5803, 0.8833, 0.5504, 0.8418, 0.5283, 0.7968, 0.5146, 0.75, 0.51, 0.7032, 0.5146, 0.6582, 0.5283, 0.6167, 0.5504, 0.5803, 0.5803, 0.5504, 0.6167, 0.5283, 0.6582, 0.5146, 0.7032, 0.51, 0.75, 0.5146, 0.7968, 0.5283, 0.8418, 0.5504, 0.8833, 0.5803, 0.9197, 0.6167, 0.9496, 0.6582, 0.9717, 0.7032, 0.9854])
me_cylinder_004.materials.append(mat_material_009)
me_cylinder_004.use_remesh_fix_poles = True
me_cylinder_004.use_remesh_preserve_attributes = False
me_cylinder_004.update()
me_cylinder = bpy.data.meshes.new('Cylinder')
me_cylinder.from_pydata([(0.0, 1.0, -1.0), (0.0, 1.0, 1.0), (0.1951, 0.9808, -1.0), (0.1951, 0.9808, 1.0), (0.3827, 0.9239, -1.0), (0.3827, 0.9239, 1.0), (0.5556, 0.8315, -1.0), (0.5556, 0.8315, 1.0), (0.7071, 0.7071, -1.0), (0.7071, 0.7071, 1.0), (0.8315, 0.5556, -1.0), (0.8315, 0.5556, 1.0), (0.9239, 0.3827, -1.0), (0.9239, 0.3827, 1.0), (0.9808, 0.1951, -1.0), (0.9808, 0.1951, 1.0), (1.0, -4.371e-08, -1.0), (1.0, -4.371e-08, 1.0), (0.9808, -0.1951, -1.0), (0.9808, -0.1951, 1.0), (0.9239, -0.3827, -1.0), (0.9239, -0.3827, 1.0), (0.8315, -0.5556, -1.0), (0.8315, -0.5556, 1.0), (0.7071, -0.7071, -1.0), (0.7071, -0.7071, 1.0), (0.5556, -0.8315, -1.0), (0.5556, -0.8315, 1.0), (0.3827, -0.9239, -1.0), (0.3827, -0.9239, 1.0), (0.1951, -0.9808, -1.0), (0.1951, -0.9808, 1.0), (-8.742e-08, -1.0, -1.0), (-8.742e-08, -1.0, 1.0), (-0.1951, -0.9808, -1.0), (-0.1951, -0.9808, 1.0), (-0.3827, -0.9239, -1.0), (-0.3827, -0.9239, 1.0), (-0.5556, -0.8315, -1.0), (-0.5556, -0.8315, 1.0), (-0.7071, -0.7071, -1.0), (-0.7071, -0.7071, 1.0), (-0.8315, -0.5556, -1.0), (-0.8315, -0.5556, 1.0), (-0.9239, -0.3827, -1.0), (-0.9239, -0.3827, 1.0), (-0.9808, -0.1951, -1.0), (-0.9808, -0.1951, 1.0), (-1.0, 1.192e-08, -1.0), (-1.0, 1.192e-08, 1.0), (-0.9808, 0.1951, -1.0), (-0.9808, 0.1951, 1.0), (-0.9239, 0.3827, -1.0), (-0.9239, 0.3827, 1.0), (-0.8315, 0.5556, -1.0), (-0.8315, 0.5556, 1.0), (-0.7071, 0.7071, -1.0), (-0.7071, 0.7071, 1.0), (-0.5556, 0.8315, -1.0), (-0.5556, 0.8315, 1.0), (-0.3827, 0.9239, -1.0), (-0.3827, 0.9239, 1.0), (-0.1951, 0.9808, -1.0), (-0.1951, 0.9808, 1.0)], [], [(0, 1, 3, 2), (2, 3, 5, 4), (4, 5, 7, 6), (6, 7, 9, 8), (8, 9, 11, 10), (10, 11, 13, 12), (12, 13, 15, 14), (14, 15, 17, 16), (16, 17, 19, 18), (18, 19, 21, 20), (20, 21, 23, 22), (22, 23, 25, 24), (24, 25, 27, 26), (26, 27, 29, 28), (28, 29, 31, 30), (30, 31, 33, 32), (32, 33, 35, 34), (34, 35, 37, 36), (36, 37, 39, 38), (38, 39, 41, 40), (40, 41, 43, 42), (42, 43, 45, 44), (44, 45, 47, 46), (46, 47, 49, 48), (48, 49, 51, 50), (50, 51, 53, 52), (52, 53, 55, 54), (54, 55, 57, 56), (56, 57, 59, 58), (58, 59, 61, 60), (3, 1, 63, 61, 59, 57, 55, 53, 51, 49, 47, 45, 43, 41, 39, 37, 35, 33, 31, 29, 27, 25, 23, 21, 19, 17, 15, 13, 11, 9, 7, 5), (60, 61, 63, 62), (62, 63, 1, 0), (0, 2, 4, 6, 8, 10, 12, 14, 16, 18, 20, 22, 24, 26, 28, 30, 32, 34, 36, 38, 40, 42, 44, 46, 48, 50, 52, 54, 56, 58, 60, 62)])
_uv = me_cylinder.uv_layers.new(name='UVMap')
_uv.uv.foreach_set('vector', [1.0, 0.0, 1.0, 0.5, 0.9688, 0.5, 0.9688, 0.0, 0.9688, 0.0, 0.9688, 0.5, 0.9375, 0.5, 0.9375, 0.0, 0.9375, 0.0, 0.9375, 0.5, 0.9062, 0.5, 0.9062, 0.0, 0.9062, 0.0, 0.9062, 0.5, 0.875, 0.5, 0.875, 0.0, 0.875, 0.0, 0.875, 0.5, 0.8438, 0.5, 0.8438, 0.0, 0.8438, 0.0, 0.8438, 0.5, 0.8125, 0.5, 0.8125, 0.0, 0.8125, 0.0, 0.8125, 0.5, 0.7812, 0.5, 0.7812, 0.0, 0.7812, 0.0, 0.7812, 0.5, 0.75, 0.5, 0.75, 0.0, 0.75, 0.0, 0.75, 0.5, 0.7188, 0.5, 0.7188, 0.0, 0.7188, 0.0, 0.7188, 0.5, 0.6875, 0.5, 0.6875, 0.0, 0.6875, 0.0, 0.6875, 0.5, 0.6562, 0.5, 0.6562, 0.0, 0.6562, 0.0, 0.6562, 0.5, 0.625, 0.5, 0.625, 0.0, 0.625, 0.0, 0.625, 0.5, 0.5938, 0.5, 0.5938, 0.0, 0.5938, 0.0, 0.5938, 0.5, 0.5625, 0.5, 0.5625, 0.0, 0.5625, 0.0, 0.5625, 0.5, 0.5312, 0.5, 0.5312, 0.0, 0.5312, 0.0, 0.5312, 0.5, 0.5, 0.5, 0.5, 0.0, 0.5, 0.0, 0.5, 0.5, 0.4688, 0.5, 0.4688, 0.0, 0.4688, 0.0, 0.4688, 0.5, 0.4375, 0.5, 0.4375, 0.0, 0.4375, 0.0, 0.4375, 0.5, 0.4062, 0.5, 0.4062, 0.0, 0.4062, 0.0, 0.4062, 0.5, 0.375, 0.5, 0.375, 0.0, 0.375, 0.0, 0.375, 0.5, 0.3438, 0.5, 0.3438, 0.0, 0.3438, 0.0, 0.3438, 0.5, 0.3125, 0.5, 0.3125, 0.0, 0.3125, 0.0, 0.3125, 0.5, 0.2812, 0.5, 0.2812, 0.0, 0.2812, 0.0, 0.2812, 0.5, 0.25, 0.5, 0.25, 0.0, 0.25, 0.0, 0.25, 0.5, 0.2188, 0.5, 0.2188, 0.0, 0.2188, 0.0, 0.2188, 0.5, 0.1875, 0.5, 0.1875, 0.0, 0.1875, 0.0, 0.1875, 0.5, 0.1562, 0.5, 0.1562, 0.0, 0.1562, 0.0, 0.1562, 0.5, 0.125, 0.5, 0.125, 0.0, 0.125, 0.0, 0.125, 0.5, 0.09375, 0.5, 0.09375, 0.0, 0.09375, 0.0, 0.09375, 0.5, 0.0625, 0.5, 0.0625, 0.0, 0.01609, 0.7971, 0.0114, 0.7505, 0.01588, 0.704, 0.02936, 0.6592, 0.05132, 0.6179, 0.08092, 0.5817, 0.117, 0.5519, 0.1582, 0.5298, 0.2029, 0.5161, 0.2495, 0.5114, 0.296, 0.5159, 0.3408, 0.5294, 0.3821, 0.5513, 0.4183, 0.5809, 0.4481, 0.617, 0.4702, 0.6582, 0.4839, 0.7029, 0.4886, 0.7495, 0.4841, 0.796, 0.4706, 0.8408, 0.4487, 0.8821, 0.4191, 0.9183, 0.383, 0.9481, 0.3418, 0.9702, 0.2971, 0.9839, 0.2505, 0.9886, 0.204, 0.9841, 0.1592, 0.9706, 0.1179, 0.9487, 0.08165, 0.9191, 0.0519, 0.883, 0.02976, 0.8418, 0.0625, 0.0, 0.0625, 0.5, 0.03125, 0.5, 0.03125, 0.0, 0.03125, 0.0, 0.03125, 0.5, 0.0, 0.5, 0.0, 0.0, 0.9886, 0.7495, 0.9841, 0.796, 0.9706, 0.8408, 0.9487, 0.8821, 0.9191, 0.9183, 0.883, 0.9481, 0.8418, 0.9702, 0.7971, 0.9839, 0.7505, 0.9886, 0.704, 0.9841, 0.6592, 0.9706, 0.6179, 0.9487, 0.5817, 0.9191, 0.5519, 0.883, 0.5298, 0.8418, 0.5161, 0.7971, 0.5114, 0.7505, 0.5159, 0.704, 0.5294, 0.6592, 0.5513, 0.6179, 0.5809, 0.5817, 0.617, 0.5519, 0.6582, 0.5298, 0.7029, 0.5161, 0.7495, 0.5114, 0.796, 0.5159, 0.8408, 0.5294, 0.8821, 0.5513, 0.9183, 0.5809, 0.9481, 0.617, 0.9702, 0.6582, 0.9839, 0.7029])
me_cylinder.materials.append(mat_material_001)
me_cylinder.use_remesh_fix_poles = True
me_cylinder.use_remesh_preserve_attributes = False
me_cylinder.update()
me_cube_003 = bpy.data.meshes.new('Cube.003')
me_cube_003.from_pydata([(-1.0, -1.0, -1.0), (-1.0, -1.0, 1.0), (-1.0, 1.0, -1.0), (-1.0, 1.0, 1.0), (1.0, -1.0, -1.0), (1.0, -1.0, 1.0), (1.0, 1.0, -1.0), (1.0, 1.0, 1.0)], [], [(0, 1, 3, 2), (2, 3, 7, 6), (6, 7, 5, 4), (4, 5, 1, 0), (2, 6, 4, 0), (7, 3, 1, 5)])
_uv = me_cube_003.uv_layers.new(name='UVMap')
_uv.uv.foreach_set('vector', [0.4766, 0.5047, 0.5266, 0.5047, 0.5266, 0.5547, 0.4766, 0.5547, 0.4766, 0.5047, 0.5266, 0.5047, 0.5266, 0.5547, 0.4766, 0.5547, 0.475, 0.5063, 0.525, 0.5063, 0.525, 0.5562, 0.475, 0.5562, 0.4766, 0.5047, 0.5266, 0.5047, 0.5266, 0.5547, 0.4766, 0.5547, 0.125, 0.5, 0.375, 0.5, 0.375, 0.75, 0.125, 0.75, 0.625, 0.5, 0.875, 0.5, 0.875, 0.75, 0.625, 0.75])
me_cube_003.materials.append(mat_material_007)
me_cube_003.use_remesh_fix_poles = True
me_cube_003.use_remesh_preserve_attributes = False
me_cube_003.update()
me_cube_004 = bpy.data.meshes.new('Cube.004')
me_cube_004.from_pydata([(-1.0, -1.0, -1.0), (-1.0, -1.0, 1.0), (-1.0, 1.0, -1.0), (-1.0, 1.0, 1.0), (1.0, -1.0, -1.0), (1.0, -1.0, 1.0), (1.0, 1.0, -1.0), (1.0, 1.0, 1.0)], [], [(0, 1, 3, 2), (2, 3, 7, 6), (6, 7, 5, 4), (4, 5, 1, 0), (2, 6, 4, 0), (7, 3, 1, 5)])
_uv = me_cube_004.uv_layers.new(name='UVMap')
_uv.uv.foreach_set('vector', [0.4766, 0.5047, 0.5266, 0.5047, 0.5266, 0.5547, 0.4766, 0.5547, 0.4766, 0.5047, 0.5266, 0.5047, 0.5266, 0.5547, 0.4766, 0.5547, 0.4766, 0.5047, 0.5266, 0.5047, 0.5266, 0.5547, 0.4766, 0.5547, 0.4766, 0.5047, 0.5266, 0.5047, 0.5266, 0.5547, 0.4766, 0.5547, 0.125, 0.5, 0.375, 0.5, 0.375, 0.75, 0.125, 0.75, 0.625, 0.5, 0.875, 0.5, 0.875, 0.75, 0.625, 0.75])
me_cube_004.materials.append(mat_material_008)
me_cube_004.use_remesh_fix_poles = True
me_cube_004.use_remesh_preserve_attributes = False
me_cube_004.update()
me_cube_005 = bpy.data.meshes.new('Cube.005')
me_cube_005.from_pydata([(-1.0, -1.0, -1.0), (-1.0, -1.0, 1.0), (-1.0, 1.0, -1.0), (-1.0, 1.0, 1.0), (1.0, -1.0, -1.0), (1.0, -1.0, 1.0), (1.0, 1.0, -1.0), (1.0, 1.0, 1.0)], [], [(0, 1, 3, 2), (2, 3, 7, 6), (6, 7, 5, 4), (4, 5, 1, 0), (2, 6, 4, 0), (7, 3, 1, 5)])
_uv = me_cube_005.uv_layers.new(name='UVMap')
_uv.uv.foreach_set('vector', [0.4766, 0.5047, 0.5266, 0.5047, 0.5266, 0.5547, 0.4766, 0.5547, 0.4766, 0.5047, 0.5266, 0.5047, 0.5266, 0.5547, 0.4766, 0.5547, 0.4766, 0.5047, 0.5266, 0.5047, 0.5266, 0.5547, 0.4766, 0.5547, 0.4766, 0.5047, 0.5266, 0.5047, 0.5266, 0.5547, 0.4766, 0.5547, 0.125, 0.5, 0.375, 0.5, 0.375, 0.75, 0.125, 0.75, 0.625, 0.5, 0.875, 0.5, 0.875, 0.75, 0.625, 0.75])
me_cube_005.materials.append(mat_material_005)
me_cube_005.use_remesh_fix_poles = True
me_cube_005.use_remesh_preserve_attributes = False
me_cube_005.update()
me_cube_006 = bpy.data.meshes.new('Cube.006')
me_cube_006.from_pydata([(-1.0, -1.0, -1.0), (-1.0, -1.0, 1.0), (-1.0, 1.0, -1.0), (-1.0, 1.0, 1.0), (1.0, -1.0, -1.0), (1.0, -1.0, 1.0), (1.0, 1.0, -1.0), (1.0, 1.0, 1.0)], [], [(0, 1, 3, 2), (2, 3, 7, 6), (6, 7, 5, 4), (4, 5, 1, 0), (2, 6, 4, 0), (7, 3, 1, 5)])
_uv = me_cube_006.uv_layers.new(name='UVMap')
_uv.uv.foreach_set('vector', [0.4766, 0.5047, 0.5266, 0.5047, 0.5266, 0.5547, 0.4766, 0.5547, 0.4766, 0.5047, 0.5266, 0.5047, 0.5266, 0.5547, 0.4766, 0.5547, 0.4766, 0.5047, 0.5266, 0.5047, 0.5266, 0.5547, 0.4766, 0.5547, 0.4766, 0.5047, 0.5266, 0.5047, 0.5266, 0.5547, 0.4766, 0.5547, 0.125, 0.5, 0.375, 0.5, 0.375, 0.75, 0.125, 0.75, 0.625, 0.5, 0.875, 0.5, 0.875, 0.75, 0.625, 0.75])
me_cube_006.materials.append(mat_material_006)
me_cube_006.use_remesh_fix_poles = True
me_cube_006.use_remesh_preserve_attributes = False
me_cube_006.update()
me_cube_007 = bpy.data.meshes.new('Cube.007')
me_cube_007.from_pydata([(-1.0, -1.0, -1.0), (-1.0, -1.0, 1.0), (-1.0, 1.0, -1.0), (-1.0, 1.0, 1.0), (1.0, -1.0, -1.0), (1.0, -1.0, 1.0), (1.0, 1.0, -1.0), (1.0, 1.0, 1.0)], [], [(0, 1, 3, 2), (2, 3, 7, 6), (6, 7, 5, 4), (4, 5, 1, 0), (2, 6, 4, 0), (7, 3, 1, 5)])
_uv = me_cube_007.uv_layers.new(name='UVMap')
_uv.uv.foreach_set('vector', [1.0, 2.98e-08, 1.0, 0.01563, 0.75, 0.01562, 0.75, 0.0, 1.0, 5.96e-08, 1.0, 0.01562, 0.0, 0.01562, 0.0, -2.98e-08, 1.0, 0.0, 1.0, 0.01562, 0.75, 0.01562, 0.75, 0.0, 1.0, 0.0, 1.0, 0.01562, 2.98e-08, 0.01562, 0.0, 2.98e-08, 0.0, 0.1406, 1.0, 0.1406, 1.0, 0.3594, 0.0, 0.3594, 0.0, 0.1406, 1.0, 0.1406, 1.0, 0.3594, 0.0, 0.3594])
me_cube_007.materials.append(mat_material)
me_cube_007.use_remesh_fix_poles = True
me_cube_007.use_remesh_preserve_attributes = False
me_cube_007.update()

# ---- objects
ob_cube = bpy.data.objects.new('Cube', me_cube_001)
ob_cylinder_001 = bpy.data.objects.new('Cylinder.001', me_cylinder_001)
ob_cylinder_002 = bpy.data.objects.new('Cylinder.002', me_cylinder_002)
ob_cube_001 = bpy.data.objects.new('Cube.001', me_cube_002)
ob_cylinder_003 = bpy.data.objects.new('Cylinder.003', me_cylinder_003)
ob_cylinder_004 = bpy.data.objects.new('Cylinder.004', me_cylinder_004)
ob_cylinder = bpy.data.objects.new('Cylinder', me_cylinder)
ob_cube_003 = bpy.data.objects.new('Cube.003', me_cube_003)
ob_cube_004 = bpy.data.objects.new('Cube.004', me_cube_004)
ob_cube_005 = bpy.data.objects.new('Cube.005', me_cube_005)
ob_cube_006 = bpy.data.objects.new('Cube.006', me_cube_006)
ob_cube_002 = bpy.data.objects.new('Cube.002', me_cube_007)

# ---- transforms, parenting, visibility, modifiers, constraints
ob_cube.location = (-0.7, 1.6, 2.0)
ob_cube.scale = (0.2, 0.05, 0.05)
ob_cylinder_001.location = (-0.6, 0.0, 2.0)
ob_cylinder_001.rotation_euler = (0.0, 1.571, 0.0)
ob_cylinder_001.scale = (1.7, 1.7, 0.05)
ob_cylinder_002.location = (-0.8, 0.0, 2.0)
ob_cylinder_002.rotation_euler = (0.0, 1.571, 0.0)
ob_cylinder_002.scale = (1.7, 1.7, 0.05)
ob_cube_001.location = (-9.3, 1.6, 2.0)
ob_cube_001.scale = (0.2, 0.05, 0.05)
ob_cylinder_003.location = (-9.2, 0.0, 2.0)
ob_cylinder_003.rotation_euler = (0.0, 1.571, 0.0)
ob_cylinder_003.scale = (1.7, 1.7, 0.05)
ob_cylinder_004.location = (-9.4, 0.0, 2.0)
ob_cylinder_004.rotation_euler = (0.0, 1.571, 0.0)
ob_cylinder_004.scale = (1.7, 1.7, 0.05)
ob_cylinder.location = (-5.0, 0.0, 2.0)
ob_cylinder.rotation_euler = (0.0, 1.571, 0.0)
ob_cylinder.scale = (1.5, 1.5, 5.0)
ob_cube_003.location = (-1.95, 1.0, 0.7)
ob_cube_003.scale = (0.2, 0.2, 0.5)
ob_cube_004.location = (-7.95, 1.0, 0.7)
ob_cube_004.scale = (0.2, 0.2, 0.5)
ob_cube_005.location = (-7.95, -1.0, 0.7)
ob_cube_005.scale = (0.2, 0.2, 0.5)
ob_cube_006.location = (-1.95, -1.0, 0.7)
ob_cube_006.scale = (0.2, 0.2, 0.5)
ob_cube_002.location = (-5.0, 0.0, 0.1)
ob_cube_002.scale = (5.0, 1.5, 0.1)

# ---- collection membership
col_seal1.objects.link(ob_cube)
col_seal1.objects.link(ob_cylinder_001)
col_seal1.objects.link(ob_cylinder_002)
col_seal2.objects.link(ob_cube_001)
col_seal2.objects.link(ob_cylinder_003)
col_seal2.objects.link(ob_cylinder_004)
col_body.objects.link(ob_cylinder)
col_supports.objects.link(ob_cube_003)
col_supports.objects.link(ob_cube_004)
col_supports.objects.link(ob_cube_005)
col_supports.objects.link(ob_cube_006)
col_supports.objects.link(ob_cube_002)

# ---- scene / render settings (as saved in the file)
scene.frame_start = 1; scene.frame_end = 250; scene.frame_set(1)
scene.render.engine = 'BLENDER_EEVEE_NEXT'
scene.cycles.sampling_pattern = 'TABULATED_SOBOL'
scene.cycles.use_light_tree = False
scene.view_settings.view_transform = 'Filmic'
bpy.context.view_layer.update()

# ---- added for rendering (the .blend has no active camera and no usable light): camera, sun
cam_auto = bpy.data.cameras.new('AutoCamera')
cam_auto.lens = 50.0
cam_auto.sensor_width = 36.0
cam_auto.clip_end = 1000.0
ob_auto_camera = bpy.data.objects.new('AutoCamera', cam_auto)
scene.collection.objects.link(ob_auto_camera)
ob_auto_camera.location = (5.35466, -12.4256, 10.1337)
ob_auto_camera.rotation_euler = (1.09748, -7.21219e-08, 0.694738)
scene.camera = ob_auto_camera
light_auto_sun = bpy.data.lights.new('AutoSun', 'SUN')
light_auto_sun.energy = 3.0
light_auto_sun.angle = 0.0523599
ob_auto_sun = bpy.data.objects.new('AutoSun', light_auto_sun)
scene.collection.objects.link(ob_auto_sun)
ob_auto_sun.rotation_euler = (0.872665, 0.174533, 0.523599)
bpy.context.view_layer.update()

